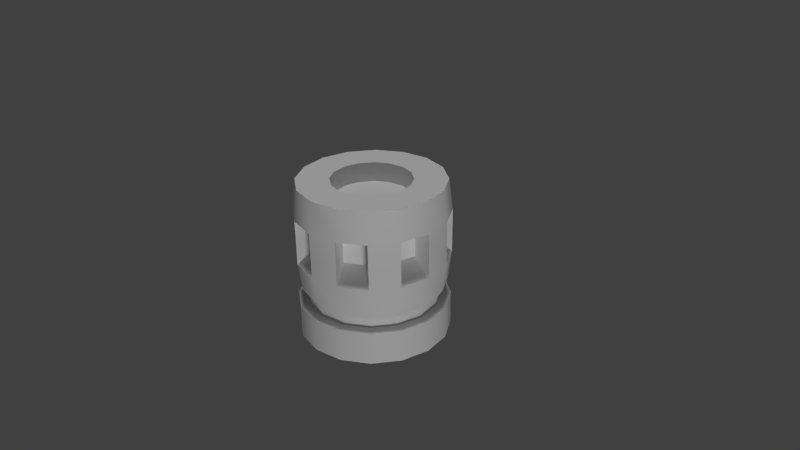 # Source: RCS.blend  (saved by Blender 2.69.0; exported with 4.5.12 LTS)
import bpy
from mathutils import Matrix  # noqa: F401  (used for matrix-valued properties, if any)

bpy.ops.wm.read_factory_settings(use_empty=True)
scene = bpy.context.scene
scene.name = 'Scene'

# ---- collections
col_collection_1 = bpy.data.collections.new('Collection 1'); scene.collection.children.link(col_collection_1)

# ---- materials (node trees are filled in below, after node groups)
mat_material_001 = bpy.data.materials.new('Material.001')
mat_material_001.alpha_threshold = 0.0
mat_material_001.use_transparent_shadow = False
mat_material_001.roughness = 0.5
mat_material_001.line_color = (0.0, 0.0, 0.0, 1.0)

# ---- material node trees

# ---- world
world_world = bpy.data.worlds.new('World'); scene.world = world_world
world_world.color = (0.05088, 0.05088, 0.05088)
world_world.use_sun_shadow = False
world_world.sun_shadow_jitter_overblur = 0.0
world_world.cycles.sampling_method = 'MANUAL'
world_world.cycles.sample_map_resolution = 256

# ---- cameras
cam_camera = bpy.data.cameras.new('Camera')
cam_camera.clip_end = 100.0
cam_camera.lens = 35.0
cam_camera.sensor_width = 32.0
cam_camera.sensor_height = 18.0
cam_camera.ortho_scale = 7.314
cam_camera.dof.focus_distance = 0.0
cam_camera.dof.aperture_fstop = 128.0

# ---- lights
light_sun_001 = bpy.data.lights.new('Sun.001', 'SUN')
light_sun_001.transmission_factor = 0.0
light_sun_001.angle = 0.1993
light_sun_001.energy = 1.0
light_sun_001.shadow_buffer_clip_start = 0.5
light_sun_001.shadow_soft_size = 0.1
light_sun_001.shadow_cascade_max_distance = 1000.0
light_sun_001.cycles.use_multiple_importance_sampling = False
light_sun = bpy.data.lights.new('Sun', 'SUN')
light_sun.transmission_factor = 0.0
light_sun.angle = 0.1993
light_sun.energy = 1.0
light_sun.shadow_buffer_clip_start = 0.5
light_sun.shadow_soft_size = 0.1
light_sun.shadow_cascade_max_distance = 1000.0
light_sun.cycles.use_multiple_importance_sampling = False

# ---- meshes
me_cylinder_026 = bpy.data.meshes.new('Cylinder.026')
me_cylinder_026.from_pydata([(-1.176e-07, 0.5255, 1.058), (0.2011, 0.4855, 1.058), (0.3716, 0.3716, 1.058), (0.4855, 0.2011, 1.058), (0.5255, -4.043e-08, 1.058), (0.4855, -0.2011, 1.058), (0.3716, -0.3716, 1.058), (0.2011, -0.4855, 1.058), (7.593e-08, -0.5255, 1.058), (-0.2011, -0.4855, 1.058), (-0.3716, -0.3716, 1.058), (-0.4855, -0.2011, 1.058), (-0.5255, -1.668e-08, 1.058), (-0.4855, 0.2011, 1.058), (-0.3716, 0.3716, 1.058), (-0.2011, 0.4855, 1.058), (-1.085e-07, 0.5255, 0.8005), (0.2011, 0.4855, 0.8005), (0.3716, 0.3716, 0.8005), (0.4855, 0.2011, 0.8005), (0.5255, -4.043e-08, 0.8005), (0.4855, -0.2011, 0.8005), (0.3716, -0.3716, 0.8005), (0.2011, -0.4855, 0.8005), (8.5e-08, -0.5255, 0.8005), (-0.2011, -0.4855, 0.8005), (-0.3716, -0.3716, 0.8005), (-0.4855, -0.2011, 0.8005), (-0.5255, -1.668e-08, 0.8005), (-0.4855, 0.2011, 0.8005), (-0.3716, 0.3716, 0.8005), (-0.2011, 0.4855, 0.8005), (2.382e-10, 0.871, -0.5529), (0.3333, 0.8047, -0.5529), (0.6159, 0.6159, -0.5529), (0.8047, 0.3333, -0.5529), (0.871, -3.475e-08, -0.5529), (0.8047, -0.3333, -0.5529), (0.6159, -0.6159, -0.5529), (0.3333, -0.8047, -0.5529), (1.318e-07, -0.871, -0.5529), (-0.3333, -0.8047, -0.5529), (-0.6159, -0.6159, -0.5529), (-0.8047, -0.3333, -0.5529), (-0.871, 1.371e-08, -0.5529), (-0.8047, 0.3333, -0.5529), (-0.6159, 0.6159, -0.5529), (-0.3333, 0.8047, -0.5529), (2.382e-10, 0.871, -0.4505), (0.3333, 0.8047, -0.4505), (0.6159, 0.6159, -0.4505), (0.8047, 0.3333, -0.4505), (0.871, -3.475e-08, -0.4505), (0.8047, -0.3333, -0.4505), (0.6159, -0.6159, -0.4505), (0.3333, -0.8047, -0.4505), (1.318e-07, -0.871, -0.4505), (-0.3333, -0.8047, -0.4505), (-0.6159, -0.6159, -0.4505), (-0.8047, -0.3333, -0.4505), (-0.871, 1.371e-08, -0.4505), (-0.8047, 0.3333, -0.4505), (-0.6159, 0.6159, -0.4505), (-0.3333, 0.8047, -0.4505), (0.0, 1.0, -1.0), (0.3827, 0.9239, -1.0), (0.7071, 0.7071, -1.0), (0.9239, 0.3827, -1.0), (1.0, -4.371e-08, -1.0), (0.9239, -0.3827, -1.0), (0.7071, -0.7071, -1.0), (0.3827, -0.9239, -1.0), (1.51e-07, -1.0, -1.0), (-0.3827, -0.9239, -1.0), (-0.7071, -0.7071, -1.0), (-0.9239, -0.3827, -1.0), (-1.0, 1.192e-08, -1.0), (-0.9239, 0.3827, -1.0), (-0.7071, 0.7071, -1.0), (-0.3827, 0.9239, -1.0), (-2.795e-08, 0.8467, -1.0), (0.324, 0.7822, -1.0), (0.5987, 0.5987, -1.0), (0.7822, 0.324, -1.0), (0.8467, -4.488e-08, -1.0), (0.7822, -0.324, -1.0), (0.5987, -0.5987, -1.0), (0.324, -0.7822, -1.0), (1.265e-07, -0.8467, -1.0), (-0.324, -0.7822, -1.0), (-0.5987, -0.5987, -1.0), (-0.7822, -0.324, -1.0), (-0.8467, 1.443e-09, -1.0), (-0.7822, 0.324, -1.0), (-0.5987, 0.5987, -1.0), (-0.324, 0.7822, -1.0), (0.0, 1.0, -0.5605), (0.3827, 0.9239, -0.5605), (0.7071, 0.7071, -0.5605), (0.9239, 0.3827, -0.5605), (1.0, -4.371e-08, -0.5605), (0.9239, -0.3827, -0.5605), (0.7071, -0.7071, -0.5605), (0.3827, -0.9239, -0.5605), (1.51e-07, -1.0, -0.5605), (-0.3827, -0.9239, -0.5605), (-0.7071, -0.7071, -0.5605), (-0.9239, -0.3827, -0.5605), (-1.0, 1.192e-08, -0.5605), (-0.9239, 0.3827, -0.5605), (-0.7071, 0.7071, -0.5605), (-0.3827, 0.9239, -0.5605), (2.382e-10, 0.871, -0.5529), (0.3333, 0.8047, -0.5529), (0.6159, 0.6159, -0.5529), (0.8047, 0.3333, -0.5529), (0.871, -3.475e-08, -0.5529), (0.8047, -0.3333, -0.5529), (0.6159, -0.6159, -0.5529), (0.3333, -0.8047, -0.5529), (1.318e-07, -0.871, -0.5529), (-0.3333, -0.8047, -0.5529), (-0.6159, -0.6159, -0.5529), (-0.8047, -0.3333, -0.5529), (-0.871, 1.371e-08, -0.5529), (-0.8047, 0.3333, -0.5529), (-0.6159, 0.6159, -0.5529), (-0.3333, 0.8047, -0.5529), (0.0, 1.0, -1.0), (0.3827, 0.9239, -1.0), (0.7071, 0.7071, -1.0), (0.9239, 0.3827, -1.0), (1.0, -4.371e-08, -1.0), (0.9239, -0.3827, -1.0), (0.7071, -0.7071, -1.0), (0.3827, -0.9239, -1.0), (1.51e-07, -1.0, -1.0), (-0.3827, -0.9239, -1.0), (-0.7071, -0.7071, -1.0), (-0.9239, -0.3827, -1.0), (-1.0, 1.192e-08, -1.0), (-0.9239, 0.3827, -1.0), (-0.7071, 0.7071, -1.0), (-0.3827, 0.9239, -1.0), (0.0, 1.0, -0.5605), (0.3827, 0.9239, -0.5605), (0.7071, 0.7071, -0.5605), (0.9239, 0.3827, -0.5605), (1.0, -4.371e-08, -0.5605), (0.9239, -0.3827, -0.5605), (0.7071, -0.7071, -0.5605), (0.3827, -0.9239, -0.5605), (1.51e-07, -1.0, -0.5605), (-0.3827, -0.9239, -0.5605), (-0.7071, -0.7071, -0.5605), (-0.9239, -0.3827, -0.5605), (-1.0, 1.192e-08, -0.5605), (-0.9239, 0.3827, -0.5605), (-0.7071, 0.7071, -0.5605), (-0.3827, 0.9239, -0.5605), (-2.795e-08, 0.8467, -1.0), (0.324, 0.7822, -1.0), (0.5987, 0.5987, -1.0), (0.7822, 0.324, -1.0), (0.8467, -4.488e-08, -1.0), (0.7822, -0.324, -1.0), (0.5987, -0.5987, -1.0), (0.324, -0.7822, -1.0), (1.265e-07, -0.8467, -1.0), (-0.324, -0.7822, -1.0), (-0.5987, -0.5987, -1.0), (-0.7822, -0.324, -1.0), (-0.8467, 1.443e-09, -1.0), (-0.7822, 0.324, -1.0), (-0.5987, 0.5987, -1.0), (-0.324, 0.7822, -1.0), (-1.94e-08, 0.8467, -0.8425), (0.324, 0.7822, -0.8425), (0.5987, 0.5987, -0.8425), (0.7822, 0.324, -0.8425), (0.8467, -4.488e-08, -0.8425), (0.7822, -0.324, -0.8425), (0.5987, -0.5987, -0.8425), (0.324, -0.7822, -0.8425), (1.351e-07, -0.8467, -0.8425), (-0.324, -0.7822, -0.8425), (-0.5987, -0.5987, -0.8425), (-0.7822, -0.324, -0.8425), (-0.8467, 1.443e-09, -0.8425), (-0.7822, 0.324, -0.8425), (-0.5987, 0.5987, -0.8425), (-0.324, 0.7822, -0.8425), (-7.837e-07, 0.135, -1.064), (0.05165, 0.1247, -1.064), (0.09544, 0.09544, -1.064), (0.1247, 0.05165, -1.064), (0.135, 1.554e-07, -1.064), (0.1247, -0.05165, -1.064), (0.09544, -0.09544, -1.064), (0.05165, -0.1247, -1.064), (-1.768e-08, -0.135, -1.064), (-0.05165, -0.1247, -1.064), (-0.09544, -0.09544, -1.064), (-0.1247, -0.05165, -1.064), (-0.135, -2.698e-07, -1.064), (-0.1247, 0.05165, -1.064), (-0.09544, 0.09544, -1.064), (-0.05165, 0.1247, -1.064), (-8.762e-07, 0.3308, -0.9755), (0.1266, 0.3057, -0.9755), (0.2339, 0.2339, -0.9755), (0.3057, 0.1266, -0.9755), (0.3308, 2.979e-07, -0.9755), (0.3057, -0.1266, -0.9755), (0.2339, -0.2339, -0.9755), (0.1266, -0.3057, -0.9755), (-3.791e-08, -0.3308, -0.9755), (-0.1266, -0.3057, -0.9755), (-0.2339, -0.2339, -0.9755), (-0.3057, -0.1266, -0.9755), (-0.3308, -3.251e-07, -0.9755), (-0.3057, 0.1266, -0.9755), (-0.2339, 0.2339, -0.9755), (-0.1266, 0.3057, -0.9755), (-7.837e-07, 0.135, -1.064), (0.05165, 0.1247, -1.064), (0.09544, 0.09544, -1.064), (0.1247, 0.05165, -1.064), (0.135, 1.554e-07, -1.064), (0.1247, -0.05165, -1.064), (0.09544, -0.09544, -1.064), (0.05165, -0.1247, -1.064), (-1.768e-08, -0.135, -1.064), (-0.05165, -0.1247, -1.064), (-0.09544, -0.09544, -1.064), (-0.1247, -0.05165, -1.064), (-0.135, -2.698e-07, -1.064), (-0.1247, 0.05165, -1.064), (-0.09544, 0.09544, -1.064), (-0.05165, 0.1247, -1.064), (-6.646e-07, 0.3308, -0.7641), (0.1266, 0.3057, -0.7641), (0.2339, 0.2339, -0.7641), (0.3057, 0.1266, -0.7641), (0.3308, 2.979e-07, -0.7641), (0.3057, -0.1266, -0.7641), (0.2339, -0.2339, -0.7641), (0.1266, -0.3057, -0.7641), (1.736e-07, -0.3308, -0.7641), (-0.1266, -0.3057, -0.7641), (-0.2339, -0.2339, -0.7641), (-0.3057, -0.1266, -0.7641), (-0.3308, -3.251e-07, -0.7641), (-0.3057, 0.1266, -0.7641), (-0.2339, 0.2339, -0.7641), (-0.1266, 0.3057, -0.7641), (-8.762e-07, 0.3308, -0.9755), (0.1266, 0.3057, -0.9755), (0.2339, 0.2339, -0.9755), (0.3057, 0.1266, -0.9755), (0.3308, 2.979e-07, -0.9755), (0.3057, -0.1266, -0.9755), (0.2339, -0.2339, -0.9755), (0.1266, -0.3057, -0.9755), (-3.791e-08, -0.3308, -0.9755), (-0.1266, -0.3057, -0.9755), (-0.2339, -0.2339, -0.9755), (-0.3057, -0.1266, -0.9755), (-0.3308, -3.251e-07, -0.9755), (-0.3057, 0.1266, -0.9755), (-0.2339, 0.2339, -0.9755), (-0.1266, 0.3057, -0.9755), (-1.94e-08, 0.8467, -0.8425), (0.324, 0.7822, -0.8425), (0.5987, 0.5987, -0.8425), (0.7822, 0.324, -0.8425), (0.8467, -4.488e-08, -0.8425), (0.7822, -0.324, -0.8425), (0.5987, -0.5987, -0.8425), (0.324, -0.7822, -0.8425), (1.351e-07, -0.8467, -0.8425), (-0.324, -0.7822, -0.8425), (-0.5987, -0.5987, -0.8425), (-0.7822, -0.324, -0.8425), (-0.8467, 1.443e-09, -0.8425), (-0.7822, 0.324, -0.8425), (-0.5987, 0.5987, -0.8425), (-0.324, 0.7822, -0.8425), (-6.646e-07, 0.3308, -0.7641), (0.1266, 0.3057, -0.7641), (0.2339, 0.2339, -0.7641), (0.3057, 0.1266, -0.7641), (0.3308, 2.979e-07, -0.7641), (0.3057, -0.1266, -0.7641), (0.2339, -0.2339, -0.7641), (0.1266, -0.3057, -0.7641), (1.736e-07, -0.3308, -0.7641), (-0.1266, -0.3057, -0.7641), (-0.2339, -0.2339, -0.7641), (-0.3057, -0.1266, -0.7641), (-0.3308, -3.251e-07, -0.7641), (-0.3057, 0.1266, -0.7641), (-0.2339, 0.2339, -0.7641), (-0.1266, 0.3057, -0.7641), (-1.176e-07, 0.5255, 1.058), (0.2011, 0.4855, 1.058), (0.3716, 0.3716, 1.058), (0.4855, 0.2011, 1.058), (0.5255, -4.043e-08, 1.058), (0.4855, -0.2011, 1.058), (0.3716, -0.3716, 1.058), (0.2011, -0.4855, 1.058), (7.593e-08, -0.5255, 1.058), (-0.2011, -0.4855, 1.058), (-0.3716, -0.3716, 1.058), (-0.4855, -0.2011, 1.058), (-0.5255, -1.668e-08, 1.058), (-0.4855, 0.2011, 1.058), (-0.3716, 0.3716, 1.058), (-0.2011, 0.4855, 1.058), (0.3661, 0.8837, 1.058), (2.518e-10, 0.9566, 1.058), (0.6764, 0.6764, 1.058), (0.8837, 0.3661, 1.058), (0.9566, -4.043e-08, 1.058), (0.8837, -0.3661, 1.058), (0.6764, -0.6764, 1.058), (0.3661, -0.8837, 1.058), (1.447e-07, -0.9566, 1.058), (-0.3661, -0.8837, 1.058), (-0.6764, -0.6764, 1.058), (-0.8837, -0.3661, 1.058), (-0.9566, 1.279e-08, 1.058), (-0.8837, 0.3661, 1.058), (-0.6764, 0.6764, 1.058), (-0.3661, 0.8837, 1.058), (2.518e-10, 0.9566, -0.3222), (0.3661, 0.8837, -0.3222), (0.6764, 0.6764, -0.3222), (0.8837, 0.3661, -0.3222), (0.9566, -4.043e-08, -0.3222), (0.8837, -0.3661, -0.3222), (0.6764, -0.6764, -0.3222), (0.3661, -0.8837, -0.3222), (1.447e-07, -0.9566, -0.3222), (-0.3661, -0.8837, -0.3222), (-0.6764, -0.6764, -0.3222), (-0.8837, -0.3661, -0.3222), (-0.9566, 1.279e-08, -0.3222), (-0.8837, 0.3661, -0.3222), (-0.6764, 0.6764, -0.3222), (-0.3661, 0.8837, -0.3222), (2.382e-10, 0.871, -0.4505), (0.3333, 0.8047, -0.4505), (0.6159, 0.6159, -0.4505), (0.8047, 0.3333, -0.4505), (0.871, -3.475e-08, -0.4505), (0.8047, -0.3333, -0.4505), (0.6159, -0.6159, -0.4505), (0.3333, -0.8047, -0.4505), (1.318e-07, -0.871, -0.4505), (-0.3333, -0.8047, -0.4505), (-0.6159, -0.6159, -0.4505), (-0.8047, -0.3333, -0.4505), (-0.871, 1.371e-08, -0.4505), (-0.8047, 0.3333, -0.4505), (-0.6159, 0.6159, -0.4505), (-0.3333, 0.8047, -0.4505), (2.518e-10, 0.9566, 1.058), (0.3661, 0.8837, 1.058), (0.6764, 0.6764, 1.058), (0.8837, 0.3661, 1.058), (0.9566, -4.043e-08, 1.058), (0.8837, -0.3661, 1.058), (0.6764, -0.6764, 1.058), (0.3661, -0.8837, 1.058), (1.447e-07, -0.9566, 1.058), (-0.3661, -0.8837, 1.058), (-0.6764, -0.6764, 1.058), (-0.8837, -0.3661, 1.058), (-0.9566, 1.279e-08, 1.058), (-0.8837, 0.3661, 1.058), (-0.6764, 0.6764, 1.058), (-0.3661, 0.8837, 1.058), (2.518e-10, 0.9566, -0.3222), (0.3661, 0.8837, -0.3222), (0.6764, 0.6764, -0.3222), (0.8837, 0.3661, -0.3222), (0.9566, -4.043e-08, -0.3222), (0.8837, -0.3661, -0.3222), (0.6764, -0.6764, -0.3222), (0.3661, -0.8837, -0.3222), (1.447e-07, -0.9566, -0.3222), (-0.3661, -0.8837, -0.3222), (-0.6764, -0.6764, -0.3222), (-0.8837, -0.3661, -0.3222), (-0.9566, 1.279e-08, -0.3222), (-0.8837, 0.3661, -0.3222), (-0.6764, 0.6764, -0.3222), (-0.3661, 0.8837, -0.3222), (-4.175e-09, 1.006, 0.05387), (0.3848, 0.929, 0.05387), (0.7111, 0.7111, 0.05387), (0.929, 0.3848, 0.05387), (1.006, -4.251e-08, 0.05387), (0.929, -0.3848, 0.05387), (0.7111, -0.7111, 0.05387), (0.3848, -0.929, 0.05387), (1.477e-07, -1.006, 0.05387), (-0.3848, -0.929, 0.05387), (-0.7111, -0.7111, 0.05387), (-0.929, -0.3848, 0.05387), (-1.006, 1.344e-08, 0.05387), (-0.929, 0.3848, 0.05387), (-0.7111, 0.7111, 0.05387), (-0.3848, 0.929, 0.05387), (-4.175e-09, 1.006, 0.6499), (0.3848, 0.929, 0.6499), (0.7111, 0.7111, 0.6499), (0.929, 0.3848, 0.6499), (1.006, -4.251e-08, 0.6499), (0.929, -0.3848, 0.6499), (0.7111, -0.7111, 0.6499), (0.3848, -0.929, 0.6499), (1.477e-07, -1.006, 0.6499), (-0.3848, -0.929, 0.6499), (-0.7111, -0.7111, 0.6499), (-0.929, -0.3848, 0.6499), (-1.006, 1.344e-08, 0.6499), (-0.929, 0.3848, 0.6499), (-0.7111, 0.7111, 0.6499), (-0.3848, 0.929, 0.6499), (-1.085e-07, 0.5255, 0.8005), (0.2011, 0.4855, 0.8005), (0.3716, 0.3716, 0.8005), (0.4855, 0.2011, 0.8005), (0.5255, -4.043e-08, 0.8005), (0.4855, -0.2011, 0.8005), (0.3716, -0.3716, 0.8005), (0.2011, -0.4855, 0.8005), (8.5e-08, -0.5255, 0.8005), (-0.2011, -0.4855, 0.8005), (-0.3716, -0.3716, 0.8005), (-0.4855, -0.2011, 0.8005), (-0.5255, -1.668e-08, 0.8005), (-0.4855, 0.2011, 0.8005), (-0.3716, 0.3716, 0.8005), (-0.2011, 0.4855, 0.8005), (-0.6764, -0.6764, 1.058), (-0.8837, -0.3661, 1.058), (-0.6764, -0.6764, 1.058), (-0.8837, -0.3661, 1.058), (-4.175e-09, 1.006, 0.05387), (0.3848, 0.929, 0.05387), (0.7111, 0.7111, 0.05387), (0.929, 0.3848, 0.05387), (1.006, -4.251e-08, 0.05387), (0.929, -0.3848, 0.05387), (0.7111, -0.7111, 0.05387), (0.3848, -0.929, 0.05387), (1.477e-07, -1.006, 0.05387), (-0.3848, -0.929, 0.05387), (-0.7111, -0.7111, 0.05387), (-0.929, -0.3848, 0.05387), (-1.006, 1.344e-08, 0.05387), (-0.929, 0.3848, 0.05387), (-0.7111, 0.7111, 0.05387), (-0.3848, 0.929, 0.05387), (-4.175e-09, 1.006, 0.6499), (0.3848, 0.929, 0.6499), (0.7111, 0.7111, 0.6499), (0.929, 0.3848, 0.6499), (1.006, -4.251e-08, 0.6499), (0.929, -0.3848, 0.6499), (0.7111, -0.7111, 0.6499), (0.3848, -0.929, 0.6499), (1.477e-07, -1.006, 0.6499), (-0.3848, -0.929, 0.6499), (-0.7111, -0.7111, 0.6499), (-0.929, -0.3848, 0.6499), (-1.006, 1.344e-08, 0.6499), (-0.929, 0.3848, 0.6499), (-0.7111, 0.7111, 0.6499), (-0.3848, 0.929, 0.6499), (-0.06382, 0.6958, 0.2127), (-0.06382, 0.6958, 0.4911), (0.3252, 0.6184, 0.4911), (0.3252, 0.6184, 0.2127), (0.4469, 0.5371, 0.2127), (0.4469, 0.5371, 0.4911), (0.6672, 0.2073, 0.4911), (0.6672, 0.2073, 0.2127), (0.6958, 0.06382, 0.2127), (0.6958, 0.06382, 0.4911), (0.6184, -0.3252, 0.4911), (0.6184, -0.3252, 0.2127), (0.5371, -0.4469, 0.2127), (0.5371, -0.4469, 0.4911), (0.2073, -0.6672, 0.4911), (0.2073, -0.6672, 0.2127), (0.06382, -0.6958, 0.2127), (0.06382, -0.6958, 0.4911), (-0.3252, -0.6184, 0.4911), (-0.3252, -0.6184, 0.2127), (-0.4469, -0.5371, 0.2127), (-0.4469, -0.5371, 0.4911), (-0.6672, -0.2073, 0.4911), (-0.6672, -0.2073, 0.2127), (-0.6958, -0.06382, 0.2127), (-0.6958, -0.06382, 0.4911), (-0.6184, 0.3252, 0.4911), (-0.6184, 0.3252, 0.2127), (-0.5371, 0.4469, 0.2127), (-0.5371, 0.4469, 0.4911), (-0.2073, 0.6672, 0.4911), (-0.2073, 0.6672, 0.2127), (0.3661, 0.8837, 1.058), (2.518e-10, 0.9566, 1.058), (0.6764, 0.6764, 1.058), (0.8837, 0.3661, 1.058), (0.9566, -4.043e-08, 1.058), (0.8837, -0.3661, 1.058), (0.6764, -0.6764, 1.058), (0.3661, -0.8837, 1.058), (1.447e-07, -0.9566, 1.058), (-0.3661, -0.8837, 1.058), (-0.6764, -0.6764, 1.058), (-0.8837, -0.3661, 1.058), (-0.9566, 1.279e-08, 1.058), (-0.8837, 0.3661, 1.058), (-0.6764, 0.6764, 1.058), (-0.3661, 0.8837, 1.058), (0.3661, 0.8837, 1.058), (2.518e-10, 0.9566, 1.058), (0.6764, 0.6764, 1.058), (0.8837, 0.3661, 1.058), (0.9566, -4.043e-08, 1.058), (0.8837, -0.3661, 1.058), (0.6764, -0.6764, 1.058), (0.3661, -0.8837, 1.058), (1.447e-07, -0.9566, 1.058), (-0.3661, -0.8837, 1.058), (-0.6764, -0.6764, 1.058), (-0.8837, -0.3661, 1.058), (-0.9566, 1.279e-08, 1.058), (-0.8837, 0.3661, 1.058), (-0.6764, 0.6764, 1.058), (-0.3661, 0.8837, 1.058), (-0.06382, 0.6958, 0.2127), (-0.06382, 0.6958, 0.4911), (0.3252, 0.6184, 0.4911), (0.3252, 0.6184, 0.2127), (0.4469, 0.5371, 0.2127), (0.4469, 0.5371, 0.4911), (0.6672, 0.2073, 0.4911), (0.6672, 0.2073, 0.2127), (0.6958, 0.06382, 0.2127), (0.6958, 0.06382, 0.4911), (0.6184, -0.3252, 0.4911), (0.6184, -0.3252, 0.2127), (0.5371, -0.4469, 0.2127), (0.5371, -0.4469, 0.4911), (0.2073, -0.6672, 0.4911), (0.2073, -0.6672, 0.2127), (0.06382, -0.6958, 0.2127), (0.06382, -0.6958, 0.4911), (-0.3252, -0.6184, 0.4911), (-0.3252, -0.6184, 0.2127), (-0.4469, -0.5371, 0.2127), (-0.4469, -0.5371, 0.4911), (-0.6672, -0.2073, 0.4911), (-0.6672, -0.2073, 0.2127), (-0.6958, -0.06382, 0.2127), (-0.6958, -0.06382, 0.4911), (-0.6184, 0.3252, 0.4911), (-0.6184, 0.3252, 0.2127), (-0.5371, 0.4469, 0.2127), (-0.5371, 0.4469, 0.4911), (-0.2073, 0.6672, 0.4911), (-0.2073, 0.6672, 0.2127)], [(449, 448), (451, 449), (448, 450)], [(5, 4, 20, 21), (0, 15, 31, 16), (3, 2, 18, 19), (14, 13, 29, 30), (1, 0, 16, 17), (12, 11, 27, 28), (10, 9, 25, 26), (8, 7, 23, 24), (6, 5, 21, 22), (4, 3, 19, 20), (15, 14, 30, 31), (2, 1, 17, 18), (13, 12, 28, 29), (11, 10, 26, 27), (9, 8, 24, 25), (7, 6, 22, 23), (32, 48, 49, 33), (33, 49, 50, 34), (34, 50, 51, 35), (35, 51, 52, 36), (36, 52, 53, 37), (37, 53, 54, 38), (38, 54, 55, 39), (39, 55, 56, 40), (40, 56, 57, 41), (41, 57, 58, 42), (42, 58, 59, 43), (43, 59, 60, 44), (44, 60, 61, 45), (45, 61, 62, 46), (47, 63, 48, 32), (46, 62, 63, 47), (81, 80, 64, 65), (82, 81, 65, 66), (83, 82, 66, 67), (84, 83, 67, 68), (85, 84, 68, 69), (86, 85, 69, 70), (87, 86, 70, 71), (88, 87, 71, 72), (89, 88, 72, 73), (90, 89, 73, 74), (91, 90, 74, 75), (92, 91, 75, 76), (93, 92, 76, 77), (94, 93, 77, 78), (95, 94, 78, 79), (80, 95, 79, 64), (110, 109, 125, 126), (99, 98, 114, 115), (111, 110, 126, 127), (101, 100, 116, 117), (103, 102, 118, 119), (105, 104, 120, 121), (107, 106, 122, 123), (97, 96, 112, 113), (108, 107, 123, 124), (106, 105, 121, 122), (104, 103, 119, 120), (102, 101, 117, 118), (100, 99, 115, 116), (96, 111, 127, 112), (98, 97, 113, 114), (109, 108, 124, 125), (128, 144, 145, 129), (129, 145, 146, 130), (130, 146, 147, 131), (131, 147, 148, 132), (132, 148, 149, 133), (133, 149, 150, 134), (134, 150, 151, 135), (135, 151, 152, 136), (136, 152, 153, 137), (137, 153, 154, 138), (138, 154, 155, 139), (139, 155, 156, 140), (140, 156, 157, 141), (141, 157, 158, 142), (143, 159, 144, 128), (142, 158, 159, 143), (168, 169, 185, 184), (166, 167, 183, 182), (164, 165, 181, 180), (175, 160, 176, 191), (162, 163, 179, 178), (173, 174, 190, 189), (160, 161, 177, 176), (171, 172, 188, 187), (169, 170, 186, 185), (167, 168, 184, 183), (165, 166, 182, 181), (163, 164, 180, 179), (174, 175, 191, 190), (161, 162, 178, 177), (172, 173, 189, 188), (170, 171, 187, 186), (192, 193, 194, 195, 196, 197, 198, 199, 200, 201, 202, 203, 204, 205, 206, 207), (225, 224, 208, 209), (226, 225, 209, 210), (227, 226, 210, 211), (228, 227, 211, 212), (229, 228, 212, 213), (230, 229, 213, 214), (231, 230, 214, 215), (232, 231, 215, 216), (233, 232, 216, 217), (234, 233, 217, 218), (235, 234, 218, 219), (236, 235, 219, 220), (237, 236, 220, 221), (238, 237, 221, 222), (239, 238, 222, 223), (224, 239, 223, 208), (241, 242, 258, 257), (252, 253, 269, 268), (250, 251, 267, 266), (248, 249, 265, 264), (246, 247, 263, 262), (244, 245, 261, 260), (255, 240, 256, 271), (242, 243, 259, 258), (253, 254, 270, 269), (240, 241, 257, 256), (251, 252, 268, 267), (249, 250, 266, 265), (247, 248, 264, 263), (245, 246, 262, 261), (243, 244, 260, 259), (254, 255, 271, 270), (289, 288, 272, 273), (290, 289, 273, 274), (291, 290, 274, 275), (292, 291, 275, 276), (293, 292, 276, 277), (294, 293, 277, 278), (295, 294, 278, 279), (296, 295, 279, 280), (297, 296, 280, 281), (298, 297, 281, 282), (299, 298, 282, 283), (300, 299, 283, 284), (301, 300, 284, 285), (302, 301, 285, 286), (303, 302, 286, 287), (288, 303, 287, 272), (304, 305, 320, 321), (305, 306, 322, 320), (306, 307, 323, 322), (307, 308, 324, 323), (308, 309, 325, 324), (309, 310, 326, 325), (310, 311, 327, 326), (311, 312, 328, 327), (312, 313, 329, 328), (313, 314, 330, 329), (314, 315, 331, 330), (315, 316, 332, 331), (316, 317, 333, 332), (317, 318, 334, 333), (318, 319, 335, 334), (319, 304, 321, 335), (337, 338, 354, 353), (348, 349, 365, 364), (339, 340, 356, 355), (351, 336, 352, 367), (341, 342, 358, 357), (343, 344, 360, 359), (345, 346, 362, 361), (336, 337, 353, 352), (347, 348, 364, 363), (346, 347, 363, 362), (344, 345, 361, 360), (342, 343, 359, 358), (350, 351, 367, 366), (340, 341, 357, 356), (349, 350, 366, 365), (338, 339, 355, 354), (416, 368, 369, 417), (417, 369, 370, 418), (418, 370, 371, 419), (419, 371, 372, 420), (420, 372, 373, 421), (421, 373, 374, 422), (422, 374, 375, 423), (423, 375, 376, 424), (424, 376, 377, 425), (425, 377, 378, 426), (426, 378, 379, 427), (427, 379, 380, 428), (428, 380, 381, 429), (429, 381, 382, 430), (431, 383, 368, 416), (430, 382, 383, 431), (384, 400, 401, 385), (385, 401, 402, 386), (386, 402, 403, 387), (387, 403, 404, 388), (388, 404, 405, 389), (389, 405, 406, 390), (390, 406, 407, 391), (391, 407, 408, 392), (392, 408, 409, 393), (393, 409, 410, 394), (394, 410, 411, 395), (395, 411, 412, 396), (396, 412, 413, 397), (397, 413, 414, 398), (399, 415, 400, 384), (398, 414, 415, 399), (401, 417, 418, 402), (403, 419, 420, 404), (405, 421, 422, 406), (407, 423, 424, 408), (409, 425, 426, 410), (411, 427, 428, 412), (413, 429, 430, 414), (415, 431, 416, 400), (433, 432, 447, 446, 445, 444, 443, 442, 441, 440, 439, 438, 437, 436, 435, 434), (468, 485, 484, 452), (469, 486, 485, 468), (453, 487, 486, 469), (452, 484, 487, 453), (470, 489, 488, 454), (471, 490, 489, 470), (455, 491, 490, 471), (454, 488, 491, 455), (472, 493, 492, 456), (473, 494, 493, 472), (457, 495, 494, 473), (456, 492, 495, 457), (474, 497, 496, 458), (475, 498, 497, 474), (459, 499, 498, 475), (458, 496, 499, 459), (476, 501, 500, 460), (477, 502, 501, 476), (461, 503, 502, 477), (460, 500, 503, 461), (478, 505, 504, 462), (479, 506, 505, 478), (463, 507, 506, 479), (462, 504, 507, 463), (480, 509, 508, 464), (481, 510, 509, 480), (465, 511, 510, 481), (464, 508, 511, 465), (482, 513, 512, 466), (483, 514, 513, 482), (467, 515, 514, 483), (466, 512, 515, 467), (518, 519, 535, 534), (529, 530, 546, 545), (517, 516, 532, 533), (527, 528, 544, 543), (525, 526, 542, 541), (523, 524, 540, 539), (521, 522, 538, 537), (519, 520, 536, 535), (530, 531, 547, 546), (516, 518, 534, 532), (528, 529, 545, 544), (526, 527, 543, 542), (524, 525, 541, 540), (522, 523, 539, 538), (520, 521, 537, 536), (531, 517, 533, 547), (548, 549, 550, 551), (552, 553, 554, 555), (556, 557, 558, 559), (560, 561, 562, 563), (564, 565, 566, 567), (568, 569, 570, 571), (572, 573, 574, 575), (576, 577, 578, 579)])
me_cylinder_026.polygons.foreach_set('use_smooth', [1, 1, 1, 1, 1, 1, 1, 1, 1, 1, 1, 1, 1, 1, 1, 1, 1, 1, 1, 1, 1, 1, 1, 1, 1, 1, 1, 1, 1, 1, 1, 1, 1, 1, 1, 1, 1, 1, 1, 1, 1, 1, 1, 1, 1, 1, 1, 1, 1, 1, 1, 1, 1, 1, 1, 1, 1, 1, 1, 1, 1, 1, 1, 1, 1, 1, 1, 1, 1, 1, 1, 1, 1, 1, 1, 1, 1, 1, 1, 1, 1, 1, 1, 1, 1, 1, 1, 1, 1, 1, 1, 1, 1, 1, 1, 1, 1, 1, 1, 1, 1, 1, 1, 1, 1, 1, 1, 1, 1, 1, 1, 1, 1, 1, 1, 1, 1, 1, 1, 1, 1, 1, 1, 1, 1, 1, 1, 1, 1, 1, 1, 1, 1, 1, 1, 1, 1, 1, 1, 1, 1, 1, 1, 1, 1, 1, 1, 1, 1, 1, 1, 1, 1, 1, 1, 1, 1, 1, 1, 1, 1, 1, 1, 1, 1, 1, 1, 1, 1, 1, 1, 1, 1, 1, 1, 1, 1, 1, 1, 1, 1, 1, 1, 1, 1, 1, 1, 1, 1, 1, 1, 1, 1, 1, 1, 1, 1, 1, 1, 1, 1, 1, 1, 1, 1, 1, 1, 1, 1, 1, 1, 1, 1, 1, 1, 1, 1, 1, 0, 0, 0, 0, 0, 0, 0, 0, 0, 0, 0, 0, 0, 0, 0, 0, 0, 0, 0, 0, 0, 0, 0, 0, 0, 0, 0, 0, 0, 0, 0, 0, 1, 1, 1, 1, 1, 1, 1, 1, 1, 1, 1, 1, 1, 1, 1, 1, 1, 1, 1, 1, 1, 1, 1, 1])
_k = set([(0, 1), (0, 15), (1, 2), (2, 3), (3, 4), (4, 5), (5, 6), (6, 7), (7, 8), (8, 9), (9, 10), (10, 11), (11, 12), (12, 13), (13, 14), (14, 15), (16, 17), (16, 31), (17, 18), (18, 19), (19, 20), (20, 21), (21, 22), (22, 23), (23, 24), (24, 25), (25, 26), (26, 27), (27, 28), (28, 29), (29, 30), (30, 31), (304, 305), (304, 319), (305, 306), (306, 307), (307, 308), (308, 309), (309, 310), (310, 311), (311, 312), (312, 313), (313, 314), (314, 315), (315, 316), (316, 317), (317, 318), (318, 319), (432, 433), (432, 447), (433, 434), (434, 435), (435, 436), (436, 437), (437, 438), (438, 439), (439, 440), (440, 441), (441, 442), (442, 443), (443, 444), (444, 445), (445, 446), (446, 447), (532, 533), (532, 534), (533, 547), (534, 535), (535, 536), (536, 537), (537, 538), (538, 539), (539, 540), (540, 541), (541, 542), (542, 543), (543, 544), (544, 545), (545, 546), (546, 547)])
me_cylinder_026.attributes.new('sharp_edge', 'BOOLEAN', 'EDGE').data.foreach_set('value', [ (min(e.vertices), max(e.vertices)) in _k for e in me_cylinder_026.edges])
_uv = me_cylinder_026.uv_layers.new(name='UVMap')
_uv.uv.foreach_set('vector', [0.01562, 0.6562, 0.01562, 0.6562, 0.01562, 0.6562, 0.01562, 0.6562, 0.01562, 0.6562, 0.01562, 0.6562, 0.01562, 0.6562, 0.01562, 0.6562, 0.01562, 0.6562, 0.01562, 0.6562, 0.01562, 0.6562, 0.01562, 0.6562, 0.01562, 0.6406, 0.01562, 0.6406, 0.01562, 0.6406, 0.01562, 0.6406, 0.01562, 0.6562, 0.01562, 0.6562, 0.01562, 0.6562, 0.01562, 0.6562, 0.01562, 0.6406, 0.01562, 0.6406, 0.01562, 0.6406, 0.01562, 0.6406, 0.01562, 0.6406, 0.01562, 0.6406, 0.01562, 0.6406, 0.01562, 0.6406, 0.01562, 0.6406, 0.01562, 0.6406, 0.01562, 0.6406, 0.01562, 0.6406, 0.01562, 0.6562, 0.01562, 0.6562, 0.01562, 0.6562, 0.01562, 0.6562, 0.01562, 0.6562, 0.01562, 0.6562, 0.01562, 0.6562, 0.01562, 0.6562, 0.01562, 0.6562, 0.01562, 0.6406, 0.01562, 0.6406, 0.01562, 0.6562, 0.01562, 0.6562, 0.01562, 0.6562, 0.01562, 0.6562, 0.01562, 0.6562, 0.01562, 0.6406, 0.01562, 0.6406, 0.01562, 0.6406, 0.01562, 0.6406, 0.01562, 0.6406, 0.01562, 0.6406, 0.01562, 0.6406, 0.01562, 0.6406, 0.01562, 0.6406, 0.01562, 0.6406, 0.01562, 0.6406, 0.01562, 0.6406, 0.01562, 0.6406, 0.01562, 0.6562, 0.01562, 0.6562, 0.01562, 0.6406, 0.03125, 0.9219, 0.03125, 0.9219, 0.03125, 0.9219, 0.03125, 0.9219, 0.03125, 0.9219, 0.03125, 0.9219, 0.03125, 0.9219, 0.03125, 0.9219, 0.03125, 0.9219, 0.03125, 0.9219, 0.03125, 0.9219, 0.03125, 0.9219, 0.03125, 0.9219, 0.03125, 0.9219, 0.03125, 0.9219, 0.03125, 0.9219, 0.03125, 0.9219, 0.03125, 0.9219, 0.03125, 0.9219, 0.03125, 0.9219, 0.03125, 0.9219, 0.03125, 0.9219, 0.03125, 0.9219, 0.03125, 0.9219, 0.03125, 0.9219, 0.03125, 0.9219, 0.03125, 0.9219, 0.03125, 0.9219, 0.03125, 0.9219, 0.03125, 0.9219, 0.03125, 0.9219, 0.03125, 0.9219, 0.03125, 0.9219, 0.03125, 0.9219, 0.03125, 0.9219, 0.03125, 0.9219, 0.03125, 0.9219, 0.03125, 0.9219, 0.03125, 0.9219, 0.03125, 0.9219, 0.03125, 0.9219, 0.03125, 0.9219, 0.03125, 0.9219, 0.03125, 0.9219, 0.03125, 0.9219, 0.03125, 0.9219, 0.03125, 0.9219, 0.03125, 0.9219, 0.03125, 0.9219, 0.03125, 0.9219, 0.03125, 0.9219, 0.03125, 0.9219, 0.03125, 0.9219, 0.03125, 0.9219, 0.03125, 0.9219, 0.03125, 0.9219, 0.03125, 0.9219, 0.03125, 0.9219, 0.03125, 0.9219, 0.03125, 0.9219, 0.03125, 0.9219, 0.03125, 0.9219, 0.03125, 0.9219, 0.03125, 0.9219, 0.01562, 0.09375, 0.01562, 0.09375, 0.01562, 0.09375, 0.01562, 0.09375, 0.01562, 0.09375, 0.01562, 0.09375, 0.01562, 0.09375, 0.01562, 0.09375, 0.01562, 0.09375, 0.01562, 0.09375, 0.01562, 0.09375, 0.01562, 0.09375, 0.01562, 0.09375, 0.01562, 0.09375, 0.01562, 0.09375, 0.01562, 0.09375, 0.01562, 0.09375, 0.01562, 0.09375, 0.01562, 0.09375, 0.01562, 0.09375, 0.01562, 0.09375, 0.01562, 0.09375, 0.01562, 0.09375, 0.01562, 0.09375, 0.01562, 0.09375, 0.01562, 0.09375, 0.01562, 0.09375, 0.01562, 0.07812, 0.01562, 0.07812, 0.01562, 0.09375, 0.01562, 0.07812, 0.01562, 0.07812, 0.01562, 0.07812, 0.01562, 0.07812, 0.01562, 0.07812, 0.01562, 0.07812, 0.01562, 0.09375, 0.01562, 0.07812, 0.01562, 0.07812, 0.01562, 0.07812, 0.01562, 0.09375, 0.01562, 0.09375, 0.01562, 0.07812, 0.01562, 0.09375, 0.01562, 0.09375, 0.01562, 0.09375, 0.01562, 0.09375, 0.01562, 0.09375, 0.01562, 0.09375, 0.01562, 0.09375, 0.01562, 0.09375, 0.01562, 0.09375, 0.01562, 0.09375, 0.01562, 0.09375, 0.01562, 0.09375, 0.01562, 0.09375, 0.01562, 0.09375, 0.01562, 0.09375, 0.01562, 0.09375, 0.01562, 0.09375, 0.01562, 0.09375, 0.01562, 0.09375, 0.01562, 0.09375, 0.01562, 0.09375, 0.01562, 0.07812, 0.01562, 0.07812, 0.01562, 0.09375, 0.01562, 0.07812, 0.01562, 0.09375, 0.01562, 0.09375, 0.01562, 0.09375, 0.01562, 0.09375, 0.01562, 0.07812, 0.01562, 0.07812, 0.01562, 0.07812, 0.01562, 0.07812, 0.01562, 0.09375, 0.01562, 0.09375, 0.01562, 0.09375, 0.01562, 0.09375, 0.01562, 0.09375, 0.01562, 0.09375, 0.01562, 0.09375, 0.01562, 0.09375, 0.03125, 0.09375, 0.01562, 0.09375, 0.01562, 0.09375, 0.03125, 0.09375, 0.03125, 0.09375, 0.03125, 0.09375, 0.03125, 0.09375, 0.03125, 0.09375, 0.01562, 0.09375, 0.01562, 0.07812, 0.01562, 0.09375, 0.01562, 0.09375, 0.03125, 0.09375, 0.03125, 0.09375, 0.03125, 0.09375, 0.03125, 0.09375, 0.03125, 0.09375, 0.03125, 0.09375, 0.03125, 0.09375, 0.03125, 0.09375, 0.01562, 0.09375, 0.01562, 0.09375, 0.01562, 0.09375, 0.01562, 0.09375, 0.01562, 0.09375, 0.01562, 0.09375, 0.01562, 0.09375, 0.01562, 0.09375, 0.01562, 0.09375, 0.01562, 0.09375, 0.01562, 0.09375, 0.01562, 0.09375, 0.01562, 0.07812, 0.01562, 0.07812, 0.01562, 0.07812, 0.01562, 0.09375, 0.01562, 0.09375, 0.01562, 0.09375, 0.01562, 0.09375, 0.01562, 0.09375, 0.01562, 0.07812, 0.03125, 0.09375, 0.03125, 0.09375, 0.01562, 0.09375, 0.01562, 0.09375, 0.01562, 0.1094, 0.01562, 0.1094, 0.01562, 0.09375, 0.01562, 0.09375, 0.01562, 0.1094, 0.01562, 0.1094, 0.01562, 0.09375, 0.01562, 0.09375, 0.01562, 0.1094, 0.01562, 0.09375, 0.01562, 0.09375, 0.01562, 0.09375, 0.01562, 0.09375, 0.01562, 0.09375, 0.01562, 0.09375, 0.01562, 0.09375, 0.01562, 0.09375, 0.01562, 0.09375, 0.01562, 0.09375, 0.01562, 0.09375, 0.01562, 0.09375, 0.01562, 0.09375, 0.01562, 0.09375, 0.01562, 0.09375, 0.01562, 0.09375, 0.01562, 0.09375, 0.01562, 0.09375, 0.01562, 0.09375, 0.01562, 0.09375, 0.01562, 0.09375, 0.01562, 0.09375, 0.01562, 0.09375, 0.01562, 0.09375, 0.01562, 0.09375, 0.01562, 0.09375, 0.01562, 0.09375, 0.01562, 0.09375, 0.01562, 0.09375, 0.01562, 0.09375, 0.01562, 0.09375, 0.01562, 0.09375, 0.03125, 0.09375, 0.01562, 0.09375, 0.01562, 0.09375, 0.03125, 0.09375, 0.03125, 0.09375, 0.01562, 0.09375, 0.01562, 0.09375, 0.03125, 0.09375, 0.03125, 0.09375, 0.01562, 0.09375, 0.01562, 0.09375, 0.03125, 0.09375, 0.03125, 0.09375, 0.01562, 0.09375, 0.01562, 0.09375, 0.01562, 0.1094, 0.01562, 0.1094, 0.01562, 0.09375, 0.01562, 0.09375, 0.03125, 0.09375, 0.01562, 0.1094, 0.01562, 0.09375, 0.01562, 0.375, 0.01562, 0.375, 0.03125, 0.375, 0.03125, 0.375, 0.01562, 0.375, 0.01562, 0.375, 0.03125, 0.375, 0.01562, 0.375, 0.01562, 0.375, 0.01562, 0.375, 0.01562, 0.375, 0.01562, 0.375, 0.01562, 0.375, 0.01562, 0.375, 0.01562, 0.375, 0.01562, 0.375, 0.01562, 0.375, 0.01562, 0.375, 0.01562, 0.375, 0.01562, 0.375, 0.01562, 0.375, 0.01562, 0.375, 0.01562, 0.375, 0.01562, 0.375, 0.01562, 0.375, 0.01562, 0.375, 0.01562, 0.375, 0.01562, 0.375, 0.01562, 0.375, 0.01562, 0.375, 0.01562, 0.375, 0.01562, 0.375, 0.01562, 0.375, 0.01562, 0.375, 0.03125, 0.375, 0.03125, 0.375, 0.01562, 0.375, 0.01562, 0.375, 0.03125, 0.375, 0.03125, 0.375, 0.01562, 0.375, 0.01562, 0.375, 0.01562, 0.375, 0.01562, 0.375, 0.01562, 0.375, 0.01562, 0.375, 0.01562, 0.375, 0.01562, 0.375, 0.01562, 0.375, 0.01562, 0.375, 0.01562, 0.375, 0.01562, 0.375, 0.01562, 0.375, 0.01562, 0.375, 0.01562, 0.375, 0.01562, 0.375, 0.01562, 0.375, 0.01562, 0.375, 0.01562, 0.375, 0.01562, 0.375, 0.01562, 0.375, 0.01562, 0.375, 0.01562, 0.375, 0.03125, 0.375, 0.03125, 0.5, 0.03125, 0.5, 0.03125, 0.5, 0.03125, 0.5, 0.03125, 0.5, 0.03125, 0.5, 0.03125, 0.5, 0.03125, 0.5, 0.03125, 0.5, 0.03125, 0.5, 0.03125, 0.5, 0.03125, 0.5, 0.03125, 0.5, 0.03125, 0.5, 0.03125, 0.5, 0.03125, 0.5, 0.03125, 0.5, 0.03125, 0.5, 0.03125, 0.5, 0.03125, 0.5, 0.03125, 0.5, 0.03125, 0.5, 0.03125, 0.5, 0.03125, 0.5, 0.03125, 0.5, 0.03125, 0.5, 0.03125, 0.5, 0.03125, 0.5, 0.03125, 0.5, 0.03125, 0.5, 0.03125, 0.5, 0.03125, 0.5, 0.03125, 0.5, 0.03125, 0.5, 0.03125, 0.5, 0.03125, 0.5, 0.03125, 0.5, 0.03125, 0.5, 0.03125, 0.5, 0.03125, 0.5, 0.03125, 0.5, 0.03125, 0.5, 0.03125, 0.5, 0.03125, 0.5, 0.03125, 0.5, 0.03125, 0.5, 0.03125, 0.5, 0.03125, 0.5, 0.03125, 0.5, 0.03125, 0.5, 0.03125, 0.5, 0.03125, 0.5, 0.03125, 0.5, 0.03125, 0.5, 0.03125, 0.5, 0.03125, 0.5, 0.03125, 0.5, 0.03125, 0.5, 0.03125, 0.5, 0.03125, 0.5, 0.03125, 0.5, 0.03125, 0.5, 0.03125, 0.5, 0.03125, 0.5, 0.03125, 0.5, 0.03125, 0.5, 0.03125, 0.5, 0.03125, 0.5, 0.03125, 0.5, 0.03125, 0.5, 0.03125, 0.5, 0.03125, 0.5, 0.03125, 0.5, 0.03125, 0.5, 0.03125, 0.5, 0.03125, 0.5, 0.03125, 0.5, 0.03125, 0.5, 0.03125, 0.5, 0.03125, 0.5, 0.03125, 0.5, 0.03125, 0.5, 0.03125, 0.5, 0.03125, 0.5, 0.03125, 0.5, 0.03125, 0.5, 0.03125, 0.5, 0.03125, 0.5, 0.03125, 0.5, 0.03125, 0.5, 0.03125, 0.5, 0.03125, 0.5, 0.03125, 0.5, 0.03125, 0.5, 0.03125, 0.5, 0.03125, 0.5, 0.03125, 0.5, 0.03125, 0.5, 0.03125, 0.5, 0.03125, 0.5, 0.03125, 0.5, 0.03125, 0.5, 0.03125, 0.5, 0.03125, 0.5, 0.03125, 0.5, 0.03125, 0.5, 0.03125, 0.5, 0.03125, 0.5, 0.03125, 0.5, 0.03125, 0.5, 0.03125, 0.5, 0.03125, 0.5, 0.03125, 0.5, 0.03125, 0.5, 0.03125, 0.5, 0.03125, 0.5, 0.03125, 0.5, 0.03125, 0.5, 0.03125, 0.5, 0.03125, 0.5, 0.03125, 0.5, 0.03125, 0.5, 0.03125, 0.5, 0.03125, 0.5, 0.03125, 0.5, 0.03125, 0.5, 0.03125, 0.5, 0.03125, 0.5, 0.03125, 0.5, 0.03125, 0.5, 0.03125, 0.5, 0.03125, 0.5, 0.03125, 0.5, 0.03125, 0.5, 0.03125, 0.5, 0.03125, 0.5, 0.03125, 0.5, 0.03125, 0.5, 0.03125, 0.5, 0.03125, 0.5, 0.03125, 0.5, 0.03125, 0.5, 0.03125, 0.5, 0.03125, 0.5, 0.125, 0.5, 0.125, 0.5, 0.125, 0.5, 0.125, 0.5, 0.125, 0.5, 0.125, 0.5, 0.125, 0.5, 0.125, 0.5, 0.125, 0.5, 0.125, 0.5, 0.125, 0.5, 0.125, 0.5156, 0.125, 0.5, 0.125, 0.5, 0.125, 0.5156, 0.125, 0.5156, 0.125, 0.5156, 0.125, 0.5, 0.125, 0.5156, 0.125, 0.5156, 0.125, 0.5156, 0.125, 0.5156, 0.125, 0.5156, 0.125, 0.5156, 0.125, 0.5, 0.125, 0.5156, 0.125, 0.5156, 0.125, 0.5156, 0.125, 0.5, 0.125, 0.5, 0.125, 0.5156, 0.125, 0.5156, 0.125, 0.5, 0.125, 0.5, 0.125, 0.5156, 0.125, 0.5, 0.125, 0.5, 0.125, 0.5, 0.125, 0.5, 0.125, 0.5, 0.125, 0.5, 0.125, 0.5, 0.125, 0.5, 0.125, 0.5, 0.125, 0.5, 0.125, 0.5, 0.125, 0.5, 0.125, 0.5, 0.125, 0.5, 0.125, 0.5, 0.125, 0.5, 0.125, 0.5, 0.125, 0.5, 0.125, 0.5, 0.125, 0.5, 0.125, 0.5, 0.125, 0.5, 0.125, 0.5, 0.125, 0.5, 0.125, 0.5, 0.125, 0.5, 0.125, 0.5, 0.125, 0.5, 0.125, 0.5, 0.03125, 0.5938, 0.03125, 0.5938, 0.01562, 0.5938, 0.03125, 0.5938, 0.03125, 0.5938, 0.01562, 0.6094, 0.01562, 0.5938, 0.01562, 0.5938, 0.01562, 0.6094, 0.01562, 0.6094, 0.01562, 0.6094, 0.01562, 0.5938, 0.01562, 0.6094, 0.01562, 0.6094, 0.01562, 0.6094, 0.01562, 0.6094, 0.01562, 0.6094, 0.01562, 0.6094, 0.01562, 0.6094, 0.01562, 0.6094, 0.01562, 0.6094, 0.01562, 0.6094, 0.01562, 0.6094, 0.01562, 0.6094, 0.01562, 0.6094, 0.03125, 0.6094, 0.01562, 0.6094, 0.01562, 0.6094, 0.03125, 0.6094, 0.03125, 0.6094, 0.03125, 0.6094, 0.01562, 0.6094, 0.03125, 0.6094, 0.03125, 0.6094, 0.03125, 0.6094, 0.03125, 0.6094, 0.03125, 0.6094, 0.03125, 0.6094, 0.03125, 0.6094, 0.03125, 0.6094, 0.03125, 0.6094, 0.03125, 0.6094, 0.03125, 0.6094, 0.03125, 0.6094, 0.03125, 0.6094, 0.03125, 0.6094, 0.03125, 0.6094, 0.03125, 0.6094, 0.03125, 0.6094, 0.03125, 0.6094, 0.03125, 0.6094, 0.03125, 0.6094, 0.03125, 0.6094, 0.03125, 0.6094, 0.03125, 0.5938, 0.03125, 0.6094, 0.03125, 0.6094, 0.03125, 0.5938, 0.03125, 0.5938, 0.03125, 0.5938, 0.03125, 0.5938, 0.03125, 0.5938, 0.03125, 0.5938, 0.03125, 0.5938, 0.01562, 0.6094, 0.01562, 0.6094, 0.01562, 0.6094, 0.01562, 0.6094, 0.03125, 0.6094, 0.01562, 0.6094, 0.01562, 0.6094, 0.03125, 0.6094, 0.01562, 0.6094, 0.03125, 0.6094, 0.03125, 0.6094, 0.01562, 0.6094, 0.03125, 0.6094, 0.03125, 0.6094, 0.03125, 0.6094, 0.03125, 0.6094, 0.03125, 0.6094, 0.03125, 0.6094, 0.03125, 0.6094, 0.03125, 0.6094, 0.01562, 0.6094, 0.03125, 0.6094, 0.03125, 0.6094, 0.01562, 0.6094, 0.03125, 0.6094, 0.03125, 0.6094, 0.03125, 0.6094, 0.03125, 0.6094, 0.03125, 0.6094, 0.01562, 0.6094, 0.01562, 0.6094, 0.03125, 0.6094, 0.03125, 0.6094, 0.03125, 0.6094, 0.03125, 0.6094, 0.03125, 0.6094, 0.03125, 0.6094, 0.03125, 0.6094, 0.03125, 0.6094, 0.03125, 0.6094, 0.03125, 0.6094, 0.03125, 0.6094, 0.03125, 0.6094, 0.03125, 0.6094, 0.01562, 0.6094, 0.01562, 0.6094, 0.01562, 0.6094, 0.01562, 0.6094, 0.03125, 0.6094, 0.03125, 0.6094, 0.03125, 0.6094, 0.03125, 0.6094, 0.03125, 0.6094, 0.03125, 0.6094, 0.03125, 0.6094, 0.03125, 0.6094, 0.01562, 0.6094, 0.01562, 0.6094, 0.01562, 0.6094, 0.01562, 0.6094, 0.01562, 0.6094, 0.01562, 0.6094, 0.01562, 0.6094, 0.01562, 0.6094, 0.03125, 0.5938, 0.03125, 0.5938, 0.01562, 0.5938, 0.01562, 0.5938, 0.01562, 0.5938, 0.01562, 0.5938, 0.01562, 0.5938, 0.01562, 0.5938, 0.01562, 0.5938, 0.01562, 0.5938, 0.01562, 0.5938, 0.01562, 0.5938, 0.01562, 0.5938, 0.01562, 0.5938, 0.03125, 0.5938, 0.03125, 0.5938, 0.03125, 0.5938, 0.03125, 0.5938, 0.03125, 0.5938, 0.03125, 0.5938, 0.03125, 0.5938, 0.03125, 0.5938, 0.03125, 0.5938, 0.03125, 0.5938, 0.01562, 0.5938, 0.01562, 0.5938, 0.01562, 0.5938, 0.01562, 0.5938, 0.01562, 0.5938, 0.01562, 0.5938, 0.03125, 0.5938, 0.03125, 0.5938, 0.03125, 0.5938, 0.03125, 0.5938, 0.03125, 0.5938, 0.03125, 0.5938, 0.03125, 0.5938, 0.03125, 0.5938, 0.03125, 0.5938, 0.03125, 0.5938, 0.03125, 0.5938, 0.03125, 0.5938, 0.03125, 0.5938, 0.03125, 0.5938, 0.03125, 0.5938, 0.03125, 0.5938, 0.03125, 0.5938, 0.03125, 0.5938, 0.03125, 0.5938, 0.03125, 0.5938, 0.01562, 0.5938, 0.01562, 0.5938, 0.01562, 0.5938, 0.01562, 0.5938, 0.01562, 0.5938, 0.01562, 0.5938, 0.03125, 0.5938, 0.03125, 0.5938, 0.03125, 0.5938, 0.03125, 0.5938, 0.03125, 0.5938, 0.03125, 0.5938, 0.03125, 0.5938, 0.03125, 0.5938, 0.03125, 0.6094, 0.03125, 0.6094, 0.01562, 0.6094, 0.01562, 0.6094, 0.01562, 0.6094, 0.01562, 0.6094, 0.01562, 0.6094, 0.01562, 0.6094, 0.01562, 0.6094, 0.01562, 0.6094, 0.01562, 0.6094, 0.01562, 0.6094, 0.01562, 0.6094, 0.01562, 0.6094, 0.03125, 0.6094, 0.03125, 0.6094, 0.03125, 0.6094, 0.03125, 0.6094, 0.03125, 0.6094, 0.03125, 0.6094, 0.03125, 0.6094, 0.03125, 0.6094, 0.03125, 0.6094, 0.03125, 0.6094, 0.01562, 0.6094, 0.01562, 0.6094, 0.01562, 0.6094, 0.01562, 0.6094, 0.01562, 0.6094, 0.01562, 0.6094, 0.03125, 0.6094, 0.03125, 0.6094, 0.03125, 0.6094, 0.03125, 0.6094, 0.03125, 0.6094, 0.03125, 0.6094, 0.03125, 0.6094, 0.03125, 0.6094, 0.03125, 0.6094, 0.03125, 0.6094, 0.03125, 0.6094, 0.03125, 0.6094, 0.03125, 0.6094, 0.03125, 0.6094, 0.03125, 0.6094, 0.03125, 0.6094, 0.03125, 0.6094, 0.03125, 0.6094, 0.03125, 0.6094, 0.03125, 0.6094, 0.01562, 0.6094, 0.01562, 0.6094, 0.01562, 0.6094, 0.01562, 0.6094, 0.01562, 0.6094, 0.01562, 0.6094, 0.03125, 0.6094, 0.03125, 0.6094, 0.03125, 0.6094, 0.03125, 0.6094, 0.03125, 0.6094, 0.03125, 0.6094, 0.03125, 0.6094, 0.03125, 0.6094, 0.01562, 0.6094, 0.01562, 0.5938, 0.01562, 0.5938, 0.01562, 0.6094, 0.01562, 0.6094, 0.01562, 0.5938, 0.03125, 0.5938, 0.03125, 0.6094, 0.03125, 0.6094, 0.03125, 0.5938, 0.03125, 0.5938, 0.03125, 0.6094, 0.01562, 0.6094, 0.01562, 0.5938, 0.03125, 0.5938, 0.03125, 0.6094, 0.03125, 0.6094, 0.03125, 0.5938, 0.03125, 0.5938, 0.03125, 0.6094, 0.03125, 0.6094, 0.03125, 0.5938, 0.03125, 0.5938, 0.03125, 0.6094, 0.01562, 0.6094, 0.01562, 0.5938, 0.01562, 0.5938, 0.01562, 0.6094, 0.03125, 0.6094, 0.03125, 0.5938, 0.03125, 0.5938, 0.03125, 0.6094, 0.03125, 0.5938, 0.03125, 0.5938, 0.03125, 0.5938, 0.03125, 0.6094, 0.03125, 0.6094, 0.03125, 0.6094, 0.03125, 0.6094, 0.03125, 0.6094, 0.03125, 0.6094, 0.03125, 0.6094, 0.03125, 0.6094, 0.01562, 0.6094, 0.01562, 0.6094, 0.01562, 0.6094, 0.01562, 0.6094, 0.01562, 0.6094, 0.03125, 0.5938, 0.03125, 0.5938, 0.03125, 0.6094, 0.03125, 0.6094, 0.01562, 0.5938, 0.01562, 0.5938, 0.03125, 0.5938, 0.03125, 0.5938, 0.01562, 0.6094, 0.01562, 0.6094, 0.01562, 0.5938, 0.01562, 0.5938, 0.03125, 0.6094, 0.03125, 0.6094, 0.01562, 0.6094, 0.01562, 0.6094, 0.01562, 0.5938, 0.01562, 0.5938, 0.01562, 0.6094, 0.01562, 0.6094, 0.01562, 0.6094, 0.01562, 0.6094, 0.01562, 0.5938, 0.01562, 0.5938, 0.01562, 0.6094, 0.01562, 0.6094, 0.01562, 0.5938, 0.01562, 0.5938, 0.01562, 0.5938, 0.01562, 0.5938, 0.01562, 0.6094, 0.01562, 0.6094, 0.03125, 0.5938, 0.03125, 0.5938, 0.03125, 0.6094, 0.03125, 0.6094, 0.01562, 0.6094, 0.01562, 0.6094, 0.01562, 0.6094, 0.01562, 0.6094, 0.01562, 0.6094, 0.01562, 0.6094, 0.01562, 0.5938, 0.01562, 0.5938, 0.03125, 0.6094, 0.03125, 0.6094, 0.03125, 0.6094, 0.03125, 0.6094, 0.03125, 0.5938, 0.03125, 0.5938, 0.03125, 0.6094, 0.03125, 0.6094, 0.01562, 0.6094, 0.03125, 0.6094, 0.01562, 0.6094, 0.01562, 0.6094, 0.03125, 0.6094, 0.03125, 0.6094, 0.03125, 0.5938, 0.03125, 0.5938, 0.01562, 0.6094, 0.01562, 0.6094, 0.03125, 0.6094, 0.01562, 0.6094, 0.01562, 0.5938, 0.01562, 0.5938, 0.01562, 0.6094, 0.01562, 0.6094, 0.03125, 0.6094, 0.03125, 0.6094, 0.03125, 0.6094, 0.03125, 0.6094, 0.03125, 0.6094, 0.03125, 0.6094, 0.03125, 0.5938, 0.03125, 0.5938, 0.03125, 0.5938, 0.03125, 0.5938, 0.03125, 0.5938, 0.03125, 0.5938, 0.03125, 0.5938, 0.03125, 0.5938, 0.03125, 0.6094, 0.03125, 0.6094, 0.03125, 0.6094, 0.03125, 0.6094, 0.03125, 0.6094, 0.03125, 0.6094, 0.03125, 0.6094, 0.03125, 0.6094, 0.03125, 0.5938, 0.03125, 0.5938, 0.03125, 0.6094, 0.03125, 0.6094, 0.03125, 0.6094, 0.03125, 0.6094, 0.01562, 0.5938, 0.01562, 0.5938, 0.01562, 0.6094, 0.01562, 0.6094, 0.03125, 0.6094, 0.03125, 0.6094, 0.03125, 0.6094, 0.03125, 0.6094, 0.03125, 0.6094, 0.03125, 0.6094, 0.03125, 0.5938, 0.03125, 0.5938, 0.01562, 0.6094, 0.01562, 0.6094, 0.01562, 0.6094, 0.01562, 0.6094, 0.01562, 0.5938, 0.01562, 0.5938, 0.01562, 0.6094, 0.01562, 0.6094, 0.03125, 0.5938, 0.03125, 0.5938, 0.03125, 0.6094, 0.03125, 0.5938, 0.01562, 0.6094, 0.01562, 0.6094, 0.01562, 0.5938, 0.01562, 0.5938, 0.03125, 0.5938, 0.03125, 0.6094, 0.03125, 0.5938, 0.03125, 0.5938, 0.01562, 0.5938, 0.01562, 0.6094, 0.01562, 0.6094, 0.01562, 0.5938, 0.03125, 0.6094, 0.03125, 0.5938, 0.03125, 0.5938, 0.03125, 0.6094, 0.03125, 0.5938, 0.01562, 0.5938, 0.01562, 0.5938, 0.03125, 0.5938, 0.03125, 0.6094, 0.03125, 0.6094, 0.03125, 0.6094, 0.03125, 0.6094, 0.03125, 0.6094, 0.03125, 0.6094, 0.03125, 0.6094, 0.03125, 0.6094, 0.01562, 0.6094, 0.03125, 0.6094, 0.03125, 0.6094, 0.01562, 0.6094, 0.01562, 0.6094, 0.01562, 0.6094, 0.01562, 0.6094, 0.01562, 0.6094, 0.01562, 0.6094, 0.01562, 0.6094, 0.01562, 0.6094, 0.01562, 0.6094, 0.03125, 0.5938, 0.03125, 0.5938, 0.03125, 0.5938, 0.03125, 0.5938, 0.01562, 0.5938, 0.01562, 0.5938, 0.01562, 0.5938, 0.01562, 0.5938, 0.03125, 0.6094, 0.03125, 0.6094, 0.03125, 0.6094, 0.03125, 0.6094, 0.03125, 0.6094, 0.03125, 0.6094, 0.03125, 0.6094, 0.03125, 0.6094, 0.03125, 0.6094, 0.03125, 0.6094, 0.03125, 0.6094, 0.03125, 0.6094, 0.01562, 0.6094, 0.01562, 0.6094, 0.01562, 0.6094, 0.01562, 0.6094, 0.01562, 0.6094, 0.01562, 0.6094, 0.01562, 0.6094, 0.01562, 0.6094, 0.03125, 0.5938, 0.03125, 0.5938, 0.03125, 0.5938, 0.03125, 0.5938, 0.01562, 0.8281, 0.01562, 0.8281, 0.01562, 0.8281, 0.01562, 0.8281, 0.01562, 0.8281, 0.01562, 0.8281, 0.01562, 0.8281, 0.01562, 0.8281, 0.01562, 0.8281, 0.01562, 0.8281, 0.01562, 0.8281, 0.01562, 0.8281, 0.01562, 0.8281, 0.01562, 0.8281, 0.01562, 0.8281, 0.01562, 0.8281, 0.01562, 0.8281, 0.01562, 0.8281, 0.01562, 0.8281, 0.01562, 0.8281, 0.01562, 0.8281, 0.01562, 0.8281, 0.01562, 0.8281, 0.01562, 0.8281, 0.01562, 0.8281, 0.01562, 0.8281, 0.01562, 0.8281, 0.01562, 0.8281, 0.01562, 0.8281, 0.01562, 0.8281, 0.01562, 0.8281, 0.01562, 0.8281])
_uv.active_render = True
_uv = me_cylinder_026.uv_layers.new(name='UV coord')
_uv.uv.foreach_set('vector', [0.0, 0.0, 0.0, 0.0, 0.0, 0.0, 0.0, 0.0, 0.0, 0.0, 0.0, 0.0, 0.0, 0.0, 0.0, 0.0, 0.0, 0.0, 0.0, 0.0, 0.0, 0.0, 0.0, 0.0, 0.0, 0.0, 0.0, 0.0, 0.0, 0.0, 0.0, 0.0, 0.0, 0.0, 0.0, 0.0, 0.0, 0.0, 0.0, 0.0, 0.0, 0.0, 0.0, 0.0, 0.0, 0.0, 0.0, 0.0, 0.0, 0.0, 0.0, 0.0, 0.0, 0.0, 0.0, 0.0, 0.0, 0.0, 0.0, 0.0, 0.0, 0.0, 0.0, 0.0, 0.0, 0.0, 0.0, 0.0, 0.0, 0.0, 0.0, 0.0, 0.0, 0.0, 0.0, 0.0, 0.0, 0.0, 0.0, 0.0, 0.0, 0.0, 0.0, 0.0, 0.0, 0.0, 0.0, 0.0, 0.0, 0.0, 0.0, 0.0, 0.0, 0.0, 0.0, 0.0, 0.0, 0.0, 0.0, 0.0, 0.0, 0.0, 0.0, 0.0, 0.0, 0.0, 0.0, 0.0, 0.0, 0.0, 0.0, 0.0, 0.0, 0.0, 0.0, 0.0, 0.0, 0.0, 0.0, 0.0, 0.0, 0.0, 0.0, 0.0, 0.0, 0.0, 0.0, 0.0, 0.0, 0.0, 0.0, 0.0, 0.0, 0.0, 0.0, 0.0, 0.0, 0.0, 0.0, 0.0, 0.0, 0.0, 0.0, 0.0, 0.0, 0.0, 0.0, 0.0, 0.0, 0.0, 0.0, 0.0, 0.0, 0.0, 0.0, 0.0, 0.0, 0.0, 0.0, 0.0, 0.0, 0.0, 0.0, 0.0, 0.0, 0.0, 0.0, 0.0, 0.0, 0.0, 0.0, 0.0, 0.0, 0.0, 0.0, 0.0, 0.0, 0.0, 0.0, 0.0, 0.0, 0.0, 0.0, 0.0, 0.0, 0.0, 0.0, 0.0, 0.0, 0.0, 0.0, 0.0, 0.0, 0.0, 0.0, 0.0, 0.0, 0.0, 0.0, 0.0, 0.0, 0.0, 0.0, 0.0, 0.0, 0.0, 0.0, 0.0, 0.0, 0.0, 0.0, 0.0, 0.0, 0.0, 0.0, 0.0, 0.0, 0.0, 0.0, 0.0, 0.0, 0.0, 0.0, 0.0, 0.0, 0.0, 0.0, 0.0, 0.0, 0.0, 0.0, 0.0, 0.0, 0.0, 0.0, 0.0, 0.0, 0.0, 0.0, 0.0, 0.0, 0.0, 0.0, 0.0, 0.0, 0.0, 0.0, 0.0, 0.0, 0.0, 0.0, 0.0, 0.0, 0.0, 0.0, 0.0, 0.0, 0.0, 0.0, 0.0, 0.0, 0.0, 0.0, 0.0, 0.0, 0.0, 0.0, 0.0, 0.0, 0.0, 0.0, 0.0, 0.0, 0.0, 0.0, 0.0, 0.0, 0.0, 0.0, 0.0, 0.0, 0.0, 0.0, 0.0, 0.0, 0.0, 0.0, 0.0, 0.0, 0.0, 0.0, 0.0, 0.0, 0.0, 0.0, 0.0, 0.0, 0.0, 0.0, 0.0, 0.0, 0.0, 0.0, 0.0, 0.0, 0.0, 0.0, 0.0, 0.0, 0.0, 0.0, 0.0, 0.0, 0.0, 0.0, 0.0, 0.0, 0.0, 0.0, 0.0, 0.0, 0.0, 0.0, 0.0, 0.0, 0.0, 0.0, 0.0, 0.0, 0.0, 0.0, 0.0, 0.0, 0.0, 0.0, 0.0, 0.0, 0.0, 0.0, 0.0, 0.0, 0.0, 0.0, 0.0, 0.0, 0.0, 0.0, 0.0, 0.0, 0.0, 0.0, 0.0, 0.0, 0.0, 0.0, 0.0, 0.0, 0.0, 0.0, 0.0, 0.0, 0.0, 0.0, 0.0, 0.0, 0.0, 0.0, 0.0, 0.0, 0.0, 0.0, 0.0, 0.0, 0.0, 0.0, 0.0, 0.0, 0.0, 0.0, 0.0, 0.0, 0.0, 0.0, 0.0, 0.0, 0.0, 0.0, 0.0, 0.0, 0.0, 0.0, 0.0, 0.0, 0.0, 0.0, 0.0, 0.0, 0.0, 0.0, 0.0, 0.0, 0.0, 0.0, 0.0, 0.0, 0.0, 0.0, 0.0, 0.0, 0.0, 0.0, 0.0, 0.0, 0.0, 0.0, 0.0, 0.0, 0.0, 0.0, 0.0, 0.0, 0.0, 0.0, 0.0, 0.0, 0.0, 0.0, 0.0, 0.0, 0.0, 0.0, 0.0, 0.0, 0.0, 0.0, 0.0, 0.0, 0.0, 0.0, 0.0, 0.0, 0.0, 0.0, 0.0, 0.0, 0.0, 0.0, 0.0, 0.0, 0.0, 0.0, 0.0, 0.0, 0.0, 0.0, 0.0, 0.0, 0.0, 0.0, 0.0, 0.0, 0.0, 0.0, 0.0, 0.0, 0.0, 0.0, 0.0, 0.0, 0.0, 0.0, 0.0, 0.0, 0.0, 0.0, 0.0, 0.0, 0.0, 0.0, 0.0, 0.0, 0.0, 0.0, 0.0, 0.0, 0.0, 0.0, 0.0, 0.0, 0.0, 0.0, 0.0, 0.0, 0.0, 0.0, 0.0, 0.0, 0.0, 0.0, 0.0, 0.0, 0.0, 0.0, 0.0, 0.0, 0.0, 0.0, 0.0, 0.0, 0.0, 0.0, 0.0, 0.0, 0.0, 0.0, 0.0, 0.0, 0.0, 0.0, 0.0, 0.0, 0.0, 0.0, 0.0, 0.0, 0.0, 0.0, 0.0, 0.0, 0.0, 0.0, 0.0, 0.0, 0.0, 0.0, 0.0, 0.0, 0.0, 0.0, 0.0, 0.0, 0.0, 0.0, 0.0, 0.0, 0.0, 0.0, 0.0, 0.0, 0.0, 0.0, 0.0, 0.0, 0.0, 0.0, 0.0, 0.0, 0.0, 0.0, 0.0, 0.0, 0.0, 0.0, 0.0, 0.0, 0.0, 0.0, 0.0, 0.0, 0.0, 0.0, 0.0, 0.0, 0.0, 0.0, 0.0, 0.0, 0.0, 0.0, 0.0, 0.0, 0.0, 0.0, 0.0, 0.0, 0.0, 0.0, 0.0, 0.0, 0.0, 0.0, 0.0, 0.0, 0.0, 0.0, 0.0, 0.0, 0.0, 0.0, 0.0, 0.0, 0.0, 0.0, 0.0, 0.0, 0.0, 0.0, 0.0, 0.0, 0.0, 0.0, 0.0, 0.0, 0.0, 0.0, 0.0, 0.0, 0.0, 0.0, 0.0, 0.0, 0.0, 0.0, 0.0, 0.0, 0.0, 0.0, 0.0, 0.0, 0.0, 0.0, 0.0, 0.0, 0.0, 0.0, 0.0, 0.0, 0.0, 0.0, 0.0, 0.0, 0.0, 0.0, 0.0, 0.0, 0.0, 0.0, 0.0, 0.0, 0.0, 0.0, 0.0, 0.0, 0.0, 0.0, 0.0, 0.0, 0.0, 0.0, 0.0, 0.0, 0.0, 0.0, 0.0, 0.0, 0.0, 0.0, 0.0, 0.0, 0.0, 0.0, 0.0, 0.0, 0.0, 0.0, 0.0, 0.0, 0.0, 0.0, 0.0, 0.0, 0.0, 0.0, 0.0, 0.0, 0.0, 0.0, 0.0, 0.0, 0.0, 0.0, 0.0, 0.0, 0.0, 0.0, 0.0, 0.0, 0.0, 0.0, 0.0, 0.0, 0.0, 0.0, 0.0, 0.0, 0.0, 0.0, 0.0, 0.0, 0.0, 0.0, 0.0, 0.0, 0.0, 0.0, 0.0, 0.0, 0.0, 0.0, 0.0, 0.0, 0.0, 0.0, 0.0, 0.0, 0.0, 0.0, 0.0, 0.0, 0.0, 0.0, 0.0, 0.0, 0.0, 0.0, 0.0, 0.0, 0.0, 0.0, 0.0, 0.0, 0.0, 0.0, 0.0, 0.0, 0.0, 0.0, 0.0, 0.0, 0.0, 0.0, 0.0, 0.0, 0.0, 0.0, 0.0, 0.0, 0.0, 0.0, 0.0, 0.0, 0.0, 0.0, 0.0, 0.0, 0.0, 0.0, 0.0, 0.1094, 0.875, 0.1094, 0.875, 0.1094, 0.875, 0.1094, 0.875, 0.1094, 0.875, 0.1094, 0.875, 0.1094, 0.875, 0.1094, 0.875, 0.1094, 0.875, 0.1094, 0.875, 0.1094, 0.875, 0.1094, 0.875, 0.1094, 0.875, 0.1094, 0.875, 0.1094, 0.875, 0.1094, 0.875, 0.1094, 0.875, 0.1094, 0.875, 0.125, 0.875, 0.125, 0.875, 0.1094, 0.875, 0.1094, 0.875, 0.125, 0.875, 0.1094, 0.875, 0.1094, 0.875, 0.1094, 0.875, 0.1094, 0.875, 0.1094, 0.875, 0.1094, 0.875, 0.1094, 0.875, 0.1094, 0.875, 0.1094, 0.875, 0.1094, 0.875, 0.1094, 0.875, 0.1094, 0.875, 0.1094, 0.875, 0.1094, 0.875, 0.1094, 0.875, 0.1094, 0.875, 0.1094, 0.875, 0.1094, 0.875, 0.1094, 0.875, 0.1094, 0.875, 0.1094, 0.875, 0.1094, 0.875, 0.1094, 0.875, 0.1094, 0.875, 0.1094, 0.875, 0.1094, 0.875, 0.1094, 0.875, 0.1094, 0.875, 0.1094, 0.875, 0.1094, 0.875, 0.1094, 0.875, 0.1094, 0.875, 0.1094, 0.875, 0.1094, 0.875, 0.1094, 0.875, 0.1094, 0.875, 0.1094, 0.875, 0.1094, 0.875, 0.1094, 0.875, 0.1094, 0.875, 0.1094, 0.875, 0.1094, 0.875, 0.1094, 0.875, 0.1094, 0.875, 0.1094, 0.875, 0.1094, 0.875, 0.1094, 0.875, 0.1094, 0.875, 0.125, 0.875, 0.1094, 0.875, 0.1094, 0.875, 0.125, 0.875, 0.125, 0.875, 0.1094, 0.875, 0.1094, 0.875, 0.125, 0.875, 0.125, 0.875, 0.1094, 0.875, 0.1094, 0.875, 0.1094, 0.875, 0.1094, 0.875, 0.1094, 0.875, 0.1094, 0.875, 0.1094, 0.875, 0.1094, 0.875, 0.1094, 0.875, 0.1094, 0.875, 0.1094, 0.875, 0.1094, 0.875, 0.09375, 0.875, 0.1094, 0.875, 0.1094, 0.875, 0.1094, 0.875, 0.09375, 0.875, 0.09375, 0.875, 0.1094, 0.875, 0.1094, 0.875, 0.1094, 0.875, 0.09375, 0.875, 0.1094, 0.875, 0.1094, 0.875, 0.1094, 0.875, 0.1094, 0.875, 0.1094, 0.875, 0.1094, 0.875, 0.1094, 0.875, 0.1094, 0.875, 0.1094, 0.875, 0.1094, 0.875, 0.1094, 0.875, 0.1094, 0.875, 0.1094, 0.875, 0.1094, 0.875, 0.1094, 0.875, 0.1094, 0.875, 0.1094, 0.875, 0.1094, 0.875, 0.1094, 0.875, 0.1094, 0.875, 0.1094, 0.875, 0.1094, 0.875, 0.1094, 0.875, 0.1094, 0.875, 0.1094, 0.875, 0.1094, 0.875, 0.09375, 0.875, 0.09375, 0.875, 0.1094, 0.875, 0.1094, 0.875, 0.09375, 0.875, 0.09375, 0.875, 0.1094, 0.875, 0.1094, 0.875, 0.1094, 0.875, 0.1094, 0.875, 0.1094, 0.875, 0.1094, 0.875, 0.1094, 0.875, 0.1094, 0.875, 0.1094, 0.875, 0.1094, 0.875, 0.0, 0.0, 0.0, 0.0, 0.0, 0.0, 0.0, 0.0, 0.0, 0.0, 0.0, 0.0, 0.0, 0.0, 0.0, 0.0, 0.0, 0.0, 0.0, 0.0, 0.0, 0.0, 0.0, 0.0, 0.0, 0.0, 0.0, 0.0, 0.0, 0.0, 0.0, 0.0, 0.0, 0.0, 0.0, 0.0, 0.0, 0.0, 0.0, 0.0, 0.0, 0.0, 0.0, 0.0, 0.0, 0.0, 0.0, 0.0, 0.0, 0.0, 0.0, 0.0, 0.0, 0.0, 0.0, 0.0, 0.0, 0.0, 0.0, 0.0, 0.0, 0.0, 0.0, 0.0, 0.0, 0.0, 0.0, 0.0, 0.0, 0.0, 0.0, 0.0, 0.0, 0.0, 0.0, 0.0, 0.0, 0.0, 0.0, 0.0, 0.0, 0.0, 0.0, 0.0, 0.0, 0.0, 0.0, 0.0, 0.0, 0.0, 0.0, 0.0, 0.0, 0.0, 0.0, 0.0, 0.0, 0.0, 0.0, 0.0, 0.0, 0.0, 0.0, 0.0, 0.0, 0.0, 0.0, 0.0, 0.0, 0.0, 0.0, 0.0, 0.0, 0.0, 0.0, 0.0, 0.0, 0.0, 0.0, 0.0, 0.0, 0.0, 0.0, 0.0, 0.0, 0.0, 0.0, 0.0, 0.0, 0.0, 0.0, 0.0, 0.0, 0.0, 0.0, 0.0, 0.0, 0.0, 0.0, 0.0, 0.0, 0.0, 0.0, 0.0, 0.0, 0.0, 0.0, 0.0, 0.0, 0.0, 0.0, 0.0, 0.0, 0.0, 0.0, 0.0, 0.0, 0.0, 0.0, 0.0, 0.0, 0.0, 0.0, 0.0, 0.0, 0.0, 0.0, 0.0, 0.0, 0.0, 0.0, 0.0, 0.0, 0.0, 0.0, 0.0, 0.0, 0.0, 0.0, 0.0, 0.0, 0.0, 0.0, 0.0, 0.0, 0.0, 0.0, 0.0, 0.0, 0.0, 0.0, 0.0, 0.0, 0.0, 0.0, 0.0, 0.0, 0.0, 0.0, 0.0, 0.0, 0.0, 0.0, 0.0, 0.0, 0.0, 0.0, 0.0, 0.0, 0.0, 0.0, 0.0, 0.0, 0.0, 0.0, 0.0, 0.0, 0.0, 0.0, 0.0, 0.0, 0.0, 0.0, 0.0, 0.0, 0.0, 0.0, 0.0, 0.0, 0.0, 0.0, 0.0, 0.0, 0.0, 0.0, 0.0, 0.0, 0.0, 0.0, 0.0, 0.0, 0.0, 0.0, 0.0, 0.0, 0.0, 0.0, 0.0, 0.0, 0.0, 0.0, 0.0, 0.0, 0.0, 0.0, 0.0, 0.0, 0.0, 0.0, 0.0, 0.0, 0.0, 0.0, 0.0, 0.0, 0.0, 0.0, 0.0, 0.0, 0.0, 0.0, 0.0, 0.0, 0.0, 0.0, 0.0, 0.0, 0.0, 0.0, 0.0, 0.0, 0.0, 0.0, 0.0, 0.0, 0.0, 0.0, 0.0, 0.0, 0.0, 0.0, 0.0, 0.0, 0.0, 0.0, 0.0, 0.0, 0.0, 0.0, 0.0, 0.0, 0.0, 0.0, 0.0, 0.0, 0.0, 0.0, 0.0, 0.0, 0.0, 0.0, 0.0, 0.0, 0.0, 0.0, 0.0, 0.0, 0.0, 0.0, 0.0, 0.0, 0.0, 0.0, 0.0, 0.0, 0.0, 0.0, 0.0, 0.0, 0.0, 0.0, 0.0, 0.0, 0.0, 0.0, 0.0, 0.0, 0.0, 0.0, 0.0, 0.0, 0.0, 0.0, 0.0, 0.0, 0.0, 0.0, 0.0, 0.0, 0.0, 0.0, 0.0, 0.0, 0.0, 0.0, 0.0, 0.0, 0.0, 0.0, 0.0, 0.0, 0.0, 0.0, 0.0, 0.0, 0.0, 0.0, 0.0, 0.0, 0.0, 0.0, 0.0, 0.0, 0.0, 0.0, 0.0, 0.0, 0.0, 0.0, 0.0, 0.0, 0.0, 0.0, 0.0, 0.0, 0.0, 0.0, 0.0, 0.0, 0.0, 0.0, 0.0, 0.0, 0.0, 0.0, 0.0, 0.0, 0.0, 0.0, 0.0, 0.0, 0.0, 0.0, 0.0, 0.0, 0.0, 0.0, 0.0, 0.0, 0.0, 0.0, 0.0, 0.0, 0.0, 0.0, 0.0, 0.0, 0.0, 0.0, 0.0, 0.0, 0.0, 0.0, 0.0, 0.0, 0.0, 0.0, 0.0, 0.0, 0.0, 0.0, 0.0, 0.0, 0.0, 0.0, 0.0, 0.0, 0.0, 0.0, 0.0, 0.0, 0.0, 0.0, 0.0, 0.0, 0.0, 0.0, 0.0, 0.0, 0.0, 0.0, 0.0, 0.0, 0.0, 0.0, 0.0, 0.0, 0.0, 0.0, 0.0, 0.0, 0.0, 0.0, 0.0, 0.0, 0.0, 0.0, 0.0, 0.0, 0.0, 0.0, 0.0, 0.0, 0.0, 0.0, 0.0, 0.0, 0.0, 0.0, 0.0, 0.0, 0.0, 0.0, 0.0, 0.0, 0.0, 0.0, 0.0, 0.0, 0.0, 0.0, 0.0, 0.0, 0.0, 0.0, 0.0, 0.0, 0.0, 0.0, 0.0, 0.0, 0.0, 0.0, 0.0, 0.0, 0.0, 0.0, 0.0, 0.0, 0.0, 0.0, 0.0, 0.0, 0.0, 0.0, 0.0, 0.0, 0.0, 0.0, 0.0, 0.0, 0.0, 0.0, 0.0, 0.0, 0.0, 0.0, 0.0, 0.0, 0.0, 0.0, 0.0, 0.0, 0.0, 0.0, 0.0, 0.0, 0.0, 0.0, 0.0, 0.0, 0.0, 0.0, 0.0, 0.0, 0.0, 0.0, 0.0, 0.0, 0.0, 0.0, 0.0, 0.0, 0.0, 0.0, 0.0, 0.0, 0.0, 0.0, 0.0, 0.0, 0.0, 0.0, 0.0, 0.0, 0.0, 0.0, 0.0, 0.0, 0.0, 0.0, 0.0, 0.0, 0.0, 0.0, 0.0, 0.0, 0.0, 0.0, 0.0, 0.0, 0.0, 0.0, 0.0, 0.0, 0.0, 0.0, 0.0, 0.0, 0.0, 0.0, 0.0, 0.0, 0.0, 0.0, 0.0, 0.0, 0.0, 0.0, 0.0, 0.0, 0.0, 0.0, 0.0, 0.0, 0.0, 0.0, 0.0, 0.0, 0.0, 0.0, 0.0, 0.0, 0.0, 0.0, 0.0, 0.0, 0.0, 0.0, 0.0, 0.0, 0.0, 0.0, 0.0, 0.0, 0.0, 0.0, 0.0, 0.0, 0.0, 0.0, 0.0, 0.0, 0.0, 0.0, 0.0, 0.0, 0.0, 0.0, 0.0, 0.0, 0.0, 0.0, 0.0, 0.0, 0.0, 0.0, 0.0, 0.0, 0.0, 0.0, 0.0, 0.0, 0.0, 0.0, 0.0, 0.0, 0.0, 0.0, 0.0, 0.0, 0.0, 0.0, 0.0, 0.0, 0.0, 0.0, 0.0, 0.0, 0.0, 0.0, 0.0, 0.0, 0.0, 0.0, 0.0, 0.0, 0.0, 0.0, 0.0, 0.0, 0.0, 0.0, 0.0, 0.0, 0.0, 0.0, 0.0, 0.0, 0.0, 0.0, 0.0, 0.0, 0.0, 0.0, 0.0, 0.0, 0.0, 0.0, 0.0, 0.0, 0.0, 0.0, 0.0, 0.0, 0.0, 0.0, 0.0, 0.0, 0.0, 0.0, 0.0, 0.0, 0.0, 0.0, 0.0, 0.0, 0.0, 0.0, 0.0, 0.0, 0.0, 0.0, 0.0, 0.0, 0.0, 0.0, 0.0, 0.0, 0.0, 0.0, 0.0, 0.0, 0.0, 0.0, 0.0, 0.0, 0.0, 0.0, 0.0, 0.0, 0.0, 0.0, 0.0, 0.0, 0.0, 0.0, 0.0, 0.0, 0.0, 0.0, 0.0, 0.0, 0.0, 0.0, 0.0, 0.0, 0.0, 0.0, 0.0, 0.0, 0.0, 0.0, 0.0, 0.0, 0.0, 0.0, 0.0, 0.0, 0.0, 0.0, 0.0, 0.0, 0.0, 0.0, 0.0, 0.0, 0.0, 0.0, 0.0, 0.0, 0.0, 0.0, 0.0, 0.0, 0.0, 0.0, 0.0, 0.0, 0.0, 0.0, 0.0, 0.0, 0.0, 0.0, 0.0, 0.0, 0.0, 0.0, 0.0, 0.0, 0.0, 0.0, 0.0, 0.0, 0.0, 0.0, 0.0, 0.0, 0.0, 0.0, 0.0, 0.0, 0.0, 0.0, 0.0, 0.0, 0.0, 0.0, 0.0, 0.0, 0.0, 0.0, 0.0, 0.0, 0.0, 0.0, 0.0, 0.0, 0.0, 0.0, 0.0, 0.0, 0.0, 0.0, 0.0, 0.0, 0.0, 0.0, 0.0, 0.0, 0.0, 0.0, 0.0, 0.0, 0.0, 0.0, 0.0, 0.0, 0.0, 0.0, 0.0, 0.0, 0.0, 0.0, 0.0, 0.0, 0.0, 0.0, 0.0, 0.0, 0.0, 0.0, 0.0, 0.0, 0.0, 0.0, 0.0, 0.0, 0.0, 0.0, 0.0, 0.0, 0.0, 0.0, 0.0, 0.0, 0.0, 0.0, 0.0, 0.0, 0.0, 0.0, 0.0, 0.0, 0.0, 0.0, 0.0, 0.0, 0.0, 0.0, 0.0, 0.0, 0.0, 0.0, 0.0, 0.0, 0.0, 0.0, 0.0, 0.0, 0.0, 0.0, 0.0, 0.0, 0.0, 0.0, 0.0, 0.0, 0.0, 0.0, 0.0, 0.0, 0.0, 0.0, 0.0, 0.0, 0.0, 0.0, 0.0, 0.0, 0.0, 0.0, 0.0, 0.0, 0.0, 0.0, 0.0, 0.0, 0.0, 0.0, 0.0, 0.0, 0.0, 0.0, 0.0, 0.0, 0.0, 0.0, 0.0, 0.0, 0.0, 0.0, 0.0, 0.0, 0.0, 0.0, 0.0, 0.0, 0.0, 0.0, 0.0, 0.0, 0.0, 0.0, 0.0, 0.0, 0.0, 0.0, 0.0, 0.0, 0.0, 0.0, 0.0, 0.0, 0.0, 0.0, 0.0, 0.0, 0.0, 0.0, 0.0, 0.0, 0.0, 0.0, 0.0, 0.0, 0.0, 0.0, 0.0, 0.0, 0.0, 0.0, 0.0, 0.0, 0.0, 0.0, 0.0, 0.0, 0.0, 0.0, 0.0, 0.0, 0.0, 0.0, 0.0, 0.0, 0.0, 0.0, 0.0, 0.0, 0.0, 0.0, 0.0, 0.0, 0.0, 0.0, 0.0, 0.0, 0.0, 0.0, 0.0, 0.0, 0.0, 0.0, 0.0, 0.0, 0.0, 0.0, 0.0, 0.0, 0.0, 0.0, 0.0, 0.0, 0.0, 0.0, 0.0, 0.0, 0.0, 0.0, 0.0, 0.0, 0.0, 0.0, 0.0, 0.0, 0.0, 0.0, 0.0, 0.0, 0.0, 0.0, 0.0, 0.0, 0.0, 0.0, 0.0, 0.0, 0.0, 0.0, 0.0, 0.0, 0.0, 0.0, 0.0, 0.0, 0.0, 0.0, 0.0, 0.0, 0.0, 0.0, 0.0, 0.0, 0.0, 0.0, 0.0, 0.0, 0.0, 0.0, 0.0, 0.0, 0.0, 0.0, 0.0, 0.0, 0.0, 0.0, 0.0, 0.0, 0.0, 0.0, 0.0, 0.0, 0.0, 0.0, 0.0, 0.0, 0.0, 0.0, 0.0, 0.0, 0.0, 0.0, 0.0, 0.0, 0.0, 0.0, 0.0, 0.0, 0.0, 0.0, 0.0, 0.0, 0.0, 0.0, 0.0, 0.0, 0.0, 0.0, 0.0, 0.0, 0.0, 0.0, 0.0, 0.0, 0.0, 0.0, 0.0, 0.0, 0.0, 0.0, 0.0, 0.0, 0.0, 0.0, 0.0, 0.0, 0.0, 0.0, 0.0, 0.0, 0.0, 0.0, 0.0, 0.0, 0.0, 0.0, 0.0, 0.0, 0.0, 0.0, 0.0, 0.0, 0.0, 0.0, 0.0, 0.0, 0.0, 0.0, 0.0, 0.0, 0.0, 0.0, 0.0, 0.0, 0.0, 0.0, 0.0, 0.0, 0.0, 0.0, 0.0, 0.0, 0.0, 0.0, 0.0, 0.0, 0.0, 0.0, 0.0, 0.0, 0.0, 0.0, 0.0, 0.0, 0.0, 0.0, 0.0, 0.0, 0.0, 0.0, 0.0])
me_cylinder_026.materials.append(mat_material_001)
me_cylinder_026.use_remesh_preserve_volume = False
me_cylinder_026.use_remesh_preserve_attributes = False
me_cylinder_026.use_mirror_vertex_groups = False
me_cylinder_026.update()

# ---- objects
ob_sun_001 = bpy.data.objects.new('Sun.001', light_sun_001)
ob_sun = bpy.data.objects.new('Sun', light_sun)
ob_cylinder_012 = bpy.data.objects.new('Cylinder.012', me_cylinder_026)
ob_camera = bpy.data.objects.new('Camera', cam_camera)

# ---- transforms, parenting, visibility, modifiers, constraints
ob_sun_001.location = (-1.818, -1.078, -0.263)
ob_sun_001.rotation_euler = (2.027, -1.021, 0.5969)
ob_sun_001.lineart.crease_threshold = 0.0
ob_sun.location = (0.0, 0.0, 0.0)
ob_sun.lineart.crease_threshold = 0.0
ob_cylinder_012.location = (0.0, 0.0, 0.0)
ob_cylinder_012.lineart.crease_threshold = 0.0
ob_camera.location = (7.481, -6.508, 5.344)
ob_camera.rotation_euler = (1.109, 0.01082, 0.8149)
ob_camera.lock_rotations_4d = False
ob_camera.empty_display_type = 'ARROWS'
ob_camera.color = (0.0, 0.0, 0.0, 0.0)
ob_camera.display_type = 'WIRE'
ob_camera.lineart.crease_threshold = 0.0

# ---- collection membership
col_collection_1.objects.link(ob_sun_001)
col_collection_1.objects.link(ob_sun)
col_collection_1.objects.link(ob_cylinder_012)
col_collection_1.objects.link(ob_camera)

# ---- scene / render settings (as saved in the file)
scene.camera = ob_camera
scene.frame_start = 1; scene.frame_end = 250; scene.frame_set(1)
scene.render.engine = 'BLENDER_EEVEE_NEXT'
scene.render.image_settings.compression = 90
scene.render.resolution_percentage = 50
scene.render.pixel_aspect_y = 1.1
scene.render.dither_intensity = 0.0
scene.cycles.use_denoising = False
scene.cycles.samples = 10
scene.cycles.sampling_pattern = 'TABULATED_SOBOL'
scene.cycles.light_sampling_threshold = 0.0
scene.cycles.use_adaptive_sampling = False
scene.cycles.use_light_tree = False
scene.cycles.blur_glossy = 0.0
scene.cycles.volume_bounces = 1
scene.cycles.pixel_filter_type = 'GAUSSIAN'
scene.cycles.sample_clamp_indirect = 0.0
scene.view_settings.view_transform = 'Standard'
bpy.context.view_layer.update()
